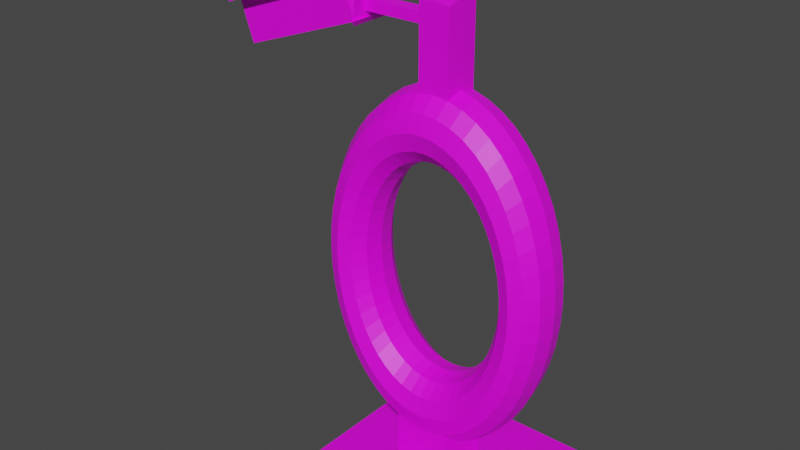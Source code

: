# Source: FactoryPortal.blend  (saved by Blender 3.5.10; exported with 4.5.12 LTS)
import bpy
from mathutils import Matrix  # noqa: F401  (used for matrix-valued properties, if any)

bpy.ops.wm.read_factory_settings(use_empty=True)
scene = bpy.context.scene
scene.name = 'Scene'

# ---- collections
col_collection = bpy.data.collections.new('Collection'); scene.collection.children.link(col_collection)

# ---- images (referenced by path relative to the original .blend; pixels are not part of the script)
import os
ASSET_DIR = os.environ.get("B2B_ASSET_DIR", "")  # directory of the original .blend (textures are referenced by path, not embedded)
HERE = os.path.dirname(os.path.abspath(__file__))  # packed textures are extracted next to this script under _unpacked/

def load_image(name, relpath, width, height, colorspace="sRGB"):
    """Load a texture the original file referenced (path relative to the .blend, or extracted next to this script)."""
    p = next((c for c in (os.path.join(HERE, relpath), os.path.join(ASSET_DIR, relpath)) if relpath and os.path.exists(c)), "")
    if p:
        img = bpy.data.images.load(p, check_existing=True)
        img.name = name
    else:  # same state as the original file: an image datablock whose file is absent (Cycles renders it pink)
        img = bpy.data.images.new(name, width, height)
        img.source = "FILE"
        img.filepath = "//" + (relpath or name)
    img.colorspace_settings.name = colorspace
    return img
img_dungeons_2_texture_01_a_png = load_image('Dungeons_2_Texture_01_A.png', 'Dungeons_2_Texture_01_A.png', 1024, 1024, 'sRGB')

# ---- materials (node trees are filled in below, after node groups)
mat_material_001 = bpy.data.materials.new('Material.001')
mat_material_001.alpha_threshold = 0.0
mat_material_001.use_transparent_shadow = False
mat_material_001.roughness = 0.5
mat_material_001.line_color = (0.0, 0.0, 0.0, 1.0)

# ---- material node trees
mat_material_001.use_nodes = True; mat_material_001.node_tree.nodes.clear()
_N = mat_material_001.node_tree.nodes; _L = mat_material_001.node_tree.links
n0 = _N.new('ShaderNodeOutputMaterial'); n0.name = 'Material Output'; n0.location = (300, 300)
n1 = _N.new('ShaderNodeBsdfPrincipled'); n1.name = 'Principled BSDF'; n1.location = (10, 300)
n1.distribution = 'GGX'
n1.subsurface_method = 'RANDOM_WALK_SKIN'
n1.inputs[3].default_value = 1.45
n1.inputs[27].default_value = (0.0, 0.0, 0.0, 1.0)
n1.inputs[28].default_value = 1.0
n2 = _N.new('ShaderNodeTexImage'); n2.name = 'Image Texture'; n2.location = (-250, 195)
n2.image = img_dungeons_2_texture_01_a_png
_L.new(n1.outputs[0], n0.inputs[0])
_L.new(n2.outputs[0], n1.inputs[0])
n0.is_active_output = True

# ---- world
world_world = bpy.data.worlds.new('World'); scene.world = world_world
world_world.use_nodes = True; world_world.node_tree.nodes.clear()
_N = world_world.node_tree.nodes; _L = world_world.node_tree.links
n0 = _N.new('ShaderNodeOutputWorld'); n0.name = 'World Output'; n0.location = (300, 300)
n1 = _N.new('ShaderNodeBackground'); n1.name = 'Background'; n1.location = (10, 300)
n1.inputs[0].default_value = (0.05088, 0.05088, 0.05088, 1.0)
_L.new(n1.outputs[0], n0.inputs[0])
n0.is_active_output = True
world_world.color = (0.05088, 0.05088, 0.05088)
world_world.use_sun_shadow = False
world_world.sun_shadow_jitter_overblur = 0.0

# ---- meshes
me_cube = bpy.data.meshes.new('Cube')
me_cube.from_pydata([(1.0, 1.0, 1.0), (3.566, 3.566, -1.0), (1.0, -1.0, 1.0), (3.566, -3.566, -1.0), (-1.0, 1.0, 1.0), (-3.566, 3.566, -1.0), (-1.0, -1.0, 1.0), (-3.566, -3.566, -1.0), (1.0, -1.0, 21.1), (-1.0, -1.0, 21.1), (1.0, 1.0, 21.1), (-1.0, 1.0, 21.1), (4.293, 1.197e-06, 78.84), (4.178, -0.6316, 78.86), (3.864, -1.094, 78.86), (3.435, -1.263, 78.87), (3.005, -1.094, 78.86), (2.691, -0.6316, 78.86), (2.576, 1.197e-06, 78.84), (2.691, 0.6316, 78.83), (3.005, 1.094, 78.82), (3.435, 1.263, 78.82), (3.864, 1.094, 78.82), (4.178, 0.6316, 78.83), (4.256, 0.00161, 87.38), (4.142, -0.6301, 87.17), (3.831, -1.093, 86.55), (3.405, -1.262, 85.7), (2.98, -1.093, 84.84), (2.668, -0.6306, 84.21), (2.554, 0.0009668, 83.97), (2.668, 0.6327, 84.18), (2.98, 1.095, 84.8), (3.405, 1.265, 85.65), (3.831, 1.095, 86.51), (4.142, 0.6332, 87.14), (4.147, 0.003192, 95.77), (4.036, -0.6285, 95.33), (3.732, -1.091, 94.1), (3.318, -1.261, 92.41), (2.903, -1.092, 90.72), (2.599, -0.6296, 89.47), (2.488, 0.001916, 89.0), (2.599, 0.6336, 89.44), (2.903, 1.096, 90.67), (3.318, 1.266, 92.36), (3.732, 1.097, 94.06), (4.036, 0.6348, 95.31), (3.966, 0.004719, 103.9), (3.86, -0.6271, 103.2), (3.57, -1.09, 101.4), (3.173, -1.26, 98.9), (2.776, -1.091, 96.39), (2.486, -0.6287, 94.55), (2.38, 0.002832, 93.86), (2.486, 0.6346, 94.52), (2.776, 1.097, 96.35), (3.173, 1.267, 98.85), (3.57, 1.098, 101.4), (3.86, 0.6362, 103.2), (3.718, 0.006166, 111.6), (3.618, -0.6256, 110.7), (3.346, -1.088, 108.3), (2.974, -1.258, 105.0), (2.603, -1.09, 101.8), (2.33, -0.6278, 99.36), (2.231, 0.0037, 98.47), (2.33, 0.6355, 99.33), (2.603, 1.098, 101.7), (2.974, 1.268, 105.0), (3.346, 1.1, 108.3), (3.618, 0.6376, 110.7), (3.406, 0.007507, 118.7), (3.315, -0.6243, 117.6), (3.065, -1.087, 114.7), (2.725, -1.257, 110.7), (2.384, -1.089, 106.7), (2.135, -0.6269, 103.8), (2.044, 0.004504, 102.7), (2.135, 0.6363, 103.8), (2.384, 1.099, 106.7), (2.725, 1.269, 110.7), (3.065, 1.101, 114.7), (3.315, 0.6389, 117.6), (3.036, 0.008719, 125.1), (2.954, -0.6232, 123.9), (2.732, -1.086, 120.5), (2.429, -1.256, 115.9), (2.125, -1.088, 111.2), (1.903, -0.6262, 107.9), (1.821, 0.005232, 106.6), (1.903, 0.6371, 107.8), (2.125, 1.1, 111.2), (2.429, 1.27, 115.8), (2.732, 1.102, 120.5), (2.954, 0.6401, 123.8), (2.614, 0.009782, 130.7), (2.544, -0.6221, 129.4), (2.352, -1.085, 125.6), (2.091, -1.255, 120.4), (1.829, -1.087, 115.2), (1.638, -0.6255, 111.4), (1.568, 0.00587, 110.0), (1.638, 0.6378, 111.4), (1.829, 1.101, 115.2), (2.091, 1.271, 120.3), (2.352, 1.103, 125.5), (2.544, 0.6412, 129.3), (2.147, 0.01068, 135.5), (2.089, -0.6213, 134.0), (1.932, -1.084, 129.9), (1.717, -1.255, 124.2), (1.503, -1.087, 118.5), (1.345, -0.625, 114.4), (1.288, 0.006407, 112.8), (1.345, 0.6383, 114.3), (1.503, 1.102, 118.5), (1.717, 1.272, 124.1), (1.932, 1.104, 129.8), (2.089, 0.642, 134.0), (1.643, 0.01139, 139.3), (1.599, -0.6206, 137.7), (1.479, -1.084, 133.3), (1.314, -1.254, 127.2), (1.15, -1.086, 121.2), (1.03, -0.6245, 116.7), (0.9858, 0.006835, 115.1), (1.03, 0.6388, 116.7), (1.15, 1.102, 121.1), (1.314, 1.272, 127.2), (1.479, 1.104, 133.2), (1.599, 0.6427, 137.6), (1.111, 0.01191, 142.0), (1.081, -0.6201, 140.4), (1.0, -1.083, 135.7), (0.8889, -1.254, 129.4), (0.7778, -1.086, 123.1), (0.6965, -0.6242, 118.5), (0.6667, 0.007147, 116.8), (0.6965, 0.6391, 118.4), (0.7778, 1.102, 123.1), (0.8889, 1.273, 129.4), (1.0, 1.105, 135.7), (1.081, 0.6432, 140.3), (0.5604, 0.01222, 143.7), (0.5454, -0.6197, 142.0), (0.5043, -1.083, 137.2), (0.4483, -1.254, 130.8), (0.3923, -1.085, 124.3), (0.3512, -0.624, 119.5), (0.3362, 0.007335, 117.8), (0.3512, 0.6393, 119.5), (0.3923, 1.103, 124.2), (0.4483, 1.273, 130.7), (0.5043, 1.105, 137.2), (0.5454, 0.6435, 142.0), (3.69e-07, -0.6196, 142.5), (3.453e-07, -1.083, 137.7), (3.129e-07, -1.253, 131.2), (2.805e-07, -1.085, 124.7), (2.568e-07, -0.6239, 119.9), (2.481e-07, 0.007399, 118.1), (2.568e-07, 0.6394, 119.8), (2.805e-07, 1.103, 124.6), (3.129e-07, 1.273, 131.2), (3.453e-07, 1.105, 137.7), (3.69e-07, 0.6436, 142.5), (-0.5604, 0.01222, 143.7), (-0.5454, -0.6197, 142.0), (-0.5043, -1.083, 137.2), (-0.4483, -1.254, 130.8), (-0.3923, -1.085, 124.3), (-0.3512, -0.624, 119.5), (-0.3362, 0.007335, 117.8), (-0.3512, 0.6393, 119.5), (-0.3923, 1.103, 124.2), (-0.4483, 1.273, 130.7), (-0.5043, 1.105, 137.2), (-0.5454, 0.6435, 142.0), (-1.111, 0.01191, 142.0), (-1.081, -0.6201, 140.4), (-1.0, -1.083, 135.7), (-0.8889, -1.254, 129.4), (-0.7778, -1.086, 123.1), (-0.6965, -0.6242, 118.5), (-0.6667, 0.007147, 116.8), (-0.6965, 0.6391, 118.4), (-0.7778, 1.102, 123.1), (-0.8889, 1.273, 129.4), (-1.0, 1.105, 135.7), (-1.081, 0.6432, 140.3), (-1.643, 0.01139, 139.3), (-1.599, -0.6206, 137.7), (-1.479, -1.084, 133.3), (-1.314, -1.254, 127.2), (-1.15, -1.086, 121.2), (-1.03, -0.6245, 116.7), (-0.9858, 0.006835, 115.1), (-1.03, 0.6388, 116.7), (-1.15, 1.102, 121.1), (-1.314, 1.272, 127.2), (-1.479, 1.104, 133.2), (-1.599, 0.6427, 137.6), (-2.147, 0.01068, 135.5), (-2.089, -0.6213, 134.0), (-1.932, -1.084, 129.9), (-1.717, -1.255, 124.2), (-1.503, -1.087, 118.5), (-1.345, -0.625, 114.4), (-1.288, 0.006407, 112.8), (-1.345, 0.6383, 114.3), (-1.503, 1.102, 118.5), (-1.717, 1.272, 124.1), (-1.932, 1.104, 129.8), (-2.089, 0.642, 134.0), (-2.614, 0.009782, 130.7), (-2.544, -0.6221, 129.4), (-2.352, -1.085, 125.6), (-2.091, -1.255, 120.4), (-1.829, -1.087, 115.2), (-1.638, -0.6255, 111.4), (-1.568, 0.00587, 110.0), (-1.638, 0.6378, 111.4), (-1.829, 1.101, 115.2), (-2.091, 1.271, 120.3), (-2.352, 1.103, 125.5), (-2.544, 0.6412, 129.3), (-3.036, 0.008719, 125.1), (-2.954, -0.6232, 123.9), (-2.732, -1.086, 120.5), (-2.429, -1.256, 115.9), (-2.125, -1.088, 111.2), (-1.903, -0.6262, 107.9), (-1.821, 0.005232, 106.6), (-1.903, 0.6371, 107.8), (-2.125, 1.1, 111.2), (-2.429, 1.27, 115.8), (-2.732, 1.102, 120.5), (-2.954, 0.6401, 123.8), (-3.406, 0.007507, 118.7), (-3.315, -0.6243, 117.6), (-3.065, -1.087, 114.7), (-2.725, -1.257, 110.7), (-2.384, -1.089, 106.7), (-2.135, -0.6269, 103.8), (-2.044, 0.004504, 102.7), (-2.135, 0.6363, 103.8), (-2.384, 1.099, 106.7), (-2.725, 1.269, 110.7), (-3.065, 1.101, 114.7), (-3.315, 0.6389, 117.6), (-3.718, 0.006166, 111.6), (-3.618, -0.6256, 110.7), (-3.346, -1.088, 108.3), (-2.974, -1.258, 105.0), (-2.603, -1.09, 101.8), (-2.33, -0.6278, 99.36), (-2.231, 0.0037, 98.47), (-2.33, 0.6355, 99.33), (-2.603, 1.098, 101.7), (-2.974, 1.268, 105.0), (-3.346, 1.1, 108.3), (-3.618, 0.6376, 110.7), (-3.966, 0.004719, 103.9), (-3.86, -0.6271, 103.2), (-3.57, -1.09, 101.4), (-3.173, -1.26, 98.9), (-2.776, -1.091, 96.39), (-2.486, -0.6287, 94.55), (-2.38, 0.002832, 93.86), (-2.486, 0.6346, 94.52), (-2.776, 1.097, 96.35), (-3.173, 1.267, 98.85), (-3.57, 1.098, 101.4), (-3.86, 0.6362, 103.2), (-4.147, 0.003192, 95.77), (-4.036, -0.6285, 95.33), (-3.732, -1.091, 94.1), (-3.318, -1.261, 92.41), (-2.903, -1.092, 90.72), (-2.599, -0.6296, 89.47), (-2.488, 0.001916, 89.0), (-2.599, 0.6336, 89.44), (-2.903, 1.096, 90.67), (-3.318, 1.266, 92.36), (-3.732, 1.097, 94.06), (-4.036, 0.6348, 95.31), (-4.256, 0.00161, 87.38), (-4.142, -0.6301, 87.17), (-3.831, -1.093, 86.55), (-3.405, -1.262, 85.7), (-2.98, -1.093, 84.84), (-2.668, -0.6306, 84.21), (-2.554, 0.0009668, 83.97), (-2.668, 0.6327, 84.18), (-2.98, 1.095, 84.8), (-3.405, 1.265, 85.65), (-3.831, 1.095, 86.51), (-4.142, 0.6332, 87.14), (-4.293, 1.198e-06, 78.84), (-4.178, -0.6316, 78.86), (-3.864, -1.094, 78.86), (-3.435, -1.263, 78.87), (-3.005, -1.094, 78.86), (-2.691, -0.6316, 78.86), (-2.576, 1.197e-06, 78.84), (-2.691, 0.6316, 78.83), (-3.005, 1.094, 78.82), (-3.435, 1.263, 78.82), (-3.864, 1.094, 78.82), (-4.178, 0.6316, 78.83), (-4.256, -0.001608, 70.3), (-4.142, -0.6332, 70.55), (-3.831, -1.095, 71.18), (-3.405, -1.265, 72.04), (-2.98, -1.095, 72.89), (-2.668, -0.6327, 73.5), (-2.554, -0.0009644, 73.72), (-2.668, 0.6306, 73.48), (-2.98, 1.093, 72.84), (-3.405, 1.262, 71.99), (-3.831, 1.093, 71.14), (-4.142, 0.6301, 70.52), (-4.147, -0.00319, 61.91), (-4.036, -0.6347, 62.38), (-3.732, -1.097, 63.63), (-3.318, -1.266, 65.32), (-2.903, -1.096, 67.01), (-2.599, -0.6336, 68.24), (-2.488, -0.001913, 68.68), (-2.599, 0.6296, 68.22), (-2.903, 1.092, 66.97), (-3.318, 1.261, 65.27), (-3.732, 1.091, 63.58), (-4.036, 0.6285, 62.35), (-3.966, -0.004717, 53.81), (-3.86, -0.6362, 54.49), (-3.57, -1.098, 56.33), (-3.173, -1.267, 58.84), (-2.776, -1.097, 61.34), (-2.486, -0.6346, 63.16), (-2.38, -0.00283, 63.82), (-2.486, 0.6287, 63.14), (-2.776, 1.091, 61.3), (-3.173, 1.26, 58.79), (-3.57, 1.09, 56.29), (-3.86, 0.6271, 54.47), (-3.718, -0.006163, 46.13), (-3.618, -0.6376, 47.02), (-3.346, -1.1, 49.43), (-2.974, -1.268, 52.7), (-2.603, -1.098, 55.97), (-2.33, -0.6355, 58.35), (-2.231, -0.003698, 59.22), (-2.33, 0.6278, 58.33), (-2.603, 1.09, 55.92), (-2.974, 1.258, 52.65), (-3.346, 1.088, 49.38), (-3.618, 0.6256, 47.0), (-3.406, -0.007504, 39.02), (-3.315, -0.6389, 40.1), (-3.065, -1.101, 43.02), (-2.725, -1.269, 47.01), (-2.384, -1.099, 50.99), (-2.135, -0.6363, 53.89), (-2.044, -0.004502, 54.95), (-2.135, 0.6269, 53.87), (-2.384, 1.089, 50.94), (-2.725, 1.257, 46.96), (-3.065, 1.087, 42.98), (-3.315, 0.6243, 40.07), (-3.036, -0.008717, 32.58), (-2.954, -0.6401, 33.84), (-2.732, -1.102, 37.23), (-2.429, -1.27, 41.86), (-2.125, -1.1, 46.48), (-1.903, -0.6371, 49.86), (-1.821, -0.005229, 51.09), (-1.903, 0.6262, 49.84), (-2.125, 1.088, 46.44), (-2.429, 1.256, 41.81), (-2.732, 1.086, 37.19), (-2.954, 0.6232, 33.81), (-2.614, -0.00978, 26.94), (-2.544, -0.6412, 28.35), (-2.352, -1.103, 32.15), (-2.091, -1.271, 37.35), (-1.829, -1.101, 42.53), (-1.638, -0.6378, 46.32), (-1.568, -0.005867, 47.7), (-1.638, 0.6255, 46.3), (-1.829, 1.087, 42.49), (-2.091, 1.255, 37.3), (-2.352, 1.085, 32.11), (-2.544, 0.6221, 28.32), (-2.147, -0.01068, 22.19), (-2.089, -0.642, 23.72), (-1.932, -1.104, 27.88), (-1.717, -1.272, 33.54), (-1.503, -1.102, 39.21), (-1.345, -0.6383, 43.34), (-1.288, -0.006405, 44.85), (-1.345, 0.625, 43.32), (-1.503, 1.087, 39.16), (-1.717, 1.255, 33.49), (-1.932, 1.084, 27.83), (-2.089, 0.6213, 23.69), (-1.643, -0.01139, 18.4), (-1.599, -0.6427, 20.04), (-1.479, -1.104, 24.47), (-1.314, -1.272, 30.52), (-1.15, -1.102, 36.56), (-1.03, -0.6388, 40.97), (-0.9858, -0.006833, 42.58), (-1.03, 0.6245, 40.95), (-1.15, 1.086, 36.51), (-1.314, 1.254, 30.47), (-1.479, 1.084, 24.43), (-1.599, 0.6206, 20.01), (-1.111, -0.01191, 15.65), (-1.081, -0.6432, 17.36), (-1.0, -1.105, 21.99), (-0.8889, -1.273, 28.32), (-0.7778, -1.102, 34.63), (-0.6965, -0.6391, 39.25), (-0.6667, -0.007144, 40.93), (-0.6965, 0.6242, 39.22), (-0.7778, 1.086, 34.59), (-0.8889, 1.254, 28.27), (-1.0, 1.083, 21.95), (-1.081, 0.6201, 17.33), (-0.5604, -0.01222, 13.98), (-0.5454, -0.6435, 15.73), (-0.5043, -1.105, 20.49), (-0.4483, -1.273, 26.98), (-0.3923, -1.103, 33.46), (-0.3512, -0.6393, 38.2), (-0.3362, -0.007333, 39.93), (-0.3512, 0.624, 38.18), (-0.3923, 1.085, 33.42), (-0.4483, 1.254, 26.93), (-0.5043, 1.083, 20.45), (-0.5454, 0.6197, 15.71), (3.777e-07, -0.01233, 13.42), (3.69e-07, -0.6436, 15.19), (3.453e-07, -1.105, 19.99), (3.129e-07, -1.273, 26.53), (2.805e-07, -1.103, 33.07), (2.568e-07, -0.6394, 37.85), (2.481e-07, -0.007396, 39.59), (2.568e-07, 0.6239, 37.83), (2.805e-07, 1.085, 33.03), (3.129e-07, 1.253, 26.48), (3.453e-07, 1.083, 19.94), (3.69e-07, 0.6196, 15.16), (0.5604, -0.01222, 13.98), (0.5454, -0.6435, 15.73), (0.5043, -1.105, 20.49), (0.4483, -1.273, 26.98), (0.3923, -1.103, 33.46), (0.3512, -0.6393, 38.2), (0.3362, -0.007333, 39.93), (0.3512, 0.624, 38.18), (0.3923, 1.085, 33.42), (0.4483, 1.254, 26.93), (0.5043, 1.083, 20.45), (0.5454, 0.6197, 15.71), (1.111, -0.01191, 15.65), (1.081, -0.6432, 17.36), (1.0, -1.105, 21.99), (0.8889, -1.273, 28.32), (0.7778, -1.102, 34.63), (0.6965, -0.6391, 39.25), (0.6667, -0.007144, 40.93), (0.6965, 0.6242, 39.22), (0.7778, 1.086, 34.59), (0.8889, 1.254, 28.27), (1.0, 1.083, 21.95), (1.081, 0.6201, 17.33), (1.643, -0.01139, 18.4), (1.599, -0.6427, 20.04), (1.479, -1.104, 24.47), (1.314, -1.272, 30.52), (1.15, -1.102, 36.56), (1.03, -0.6388, 40.97), (0.9858, -0.006833, 42.58), (1.03, 0.6245, 40.95), (1.15, 1.086, 36.51), (1.314, 1.254, 30.47), (1.479, 1.084, 24.43), (1.599, 0.6206, 20.01), (2.147, -0.01068, 22.19), (2.089, -0.642, 23.72), (1.932, -1.104, 27.88), (1.717, -1.272, 33.54), (1.503, -1.102, 39.21), (1.345, -0.6383, 43.34), (1.288, -0.006405, 44.85), (1.345, 0.625, 43.32), (1.503, 1.087, 39.16), (1.717, 1.255, 33.49), (1.932, 1.084, 27.83), (2.089, 0.6213, 23.69), (2.614, -0.00978, 26.94), (2.544, -0.6412, 28.35), (2.352, -1.103, 32.15), (2.091, -1.271, 37.35), (1.829, -1.101, 42.53), (1.638, -0.6378, 46.32), (1.568, -0.005867, 47.7), (1.638, 0.6255, 46.3), (1.829, 1.087, 42.49), (2.091, 1.255, 37.3), (2.352, 1.085, 32.11), (2.544, 0.6221, 28.32), (3.036, -0.008717, 32.58), (2.954, -0.6401, 33.84), (2.732, -1.102, 37.23), (2.429, -1.27, 41.86), (2.125, -1.1, 46.48), (1.903, -0.6371, 49.86), (1.821, -0.005229, 51.09), (1.903, 0.6262, 49.84), (2.125, 1.088, 46.44), (2.429, 1.256, 41.81), (2.732, 1.086, 37.19), (2.954, 0.6232, 33.81), (3.406, -0.007504, 39.02), (3.315, -0.6389, 40.1), (3.065, -1.101, 43.02), (2.725, -1.269, 47.01), (2.384, -1.099, 50.99), (2.135, -0.6363, 53.89), (2.044, -0.004502, 54.95), (2.135, 0.6269, 53.87), (2.384, 1.089, 50.94), (2.725, 1.257, 46.96), (3.065, 1.087, 42.98), (3.315, 0.6243, 40.07), (3.718, -0.006163, 46.13), (3.618, -0.6376, 47.02), (3.346, -1.1, 49.43), (2.974, -1.268, 52.7), (2.603, -1.098, 55.97), (2.33, -0.6355, 58.35), (2.231, -0.003698, 59.22), (2.33, 0.6278, 58.33), (2.603, 1.09, 55.92), (2.974, 1.258, 52.65), (3.346, 1.088, 49.38), (3.618, 0.6256, 47.0), (3.966, -0.004717, 53.81), (3.86, -0.6362, 54.49), (3.57, -1.098, 56.33), (3.173, -1.267, 58.84), (2.776, -1.097, 61.34), (2.486, -0.6346, 63.16), (2.38, -0.00283, 63.82), (2.486, 0.6287, 63.14), (2.776, 1.091, 61.3), (3.173, 1.26, 58.79), (3.57, 1.09, 56.29), (3.86, 0.6271, 54.47), (4.147, -0.00319, 61.91), (4.036, -0.6347, 62.38), (3.732, -1.097, 63.63), (3.318, -1.266, 65.32), (2.903, -1.096, 67.01), (2.599, -0.6336, 68.24), (2.488, -0.001913, 68.68), (2.599, 0.6296, 68.22), (2.903, 1.092, 66.97), (3.318, 1.261, 65.27), (3.732, 1.091, 63.58), (4.036, 0.6285, 62.35), (4.256, -0.001608, 70.3), (4.142, -0.6332, 70.55), (3.831, -1.095, 71.18), (3.405, -1.265, 72.04), (2.98, -1.095, 72.89), (2.668, -0.6327, 73.5), (2.554, -0.0009644, 73.72), (2.668, 0.6306, 73.48), (2.98, 1.093, 72.84), (3.405, 1.262, 71.99), (3.831, 1.093, 71.14), (4.142, 0.6301, 70.52), (-1.314e-06, 0.0135, 173.3), (-1.323e-06, -0.6185, 171.6), (-1.323e-06, 0.6448, 171.6), (-0.5604, 0.01339, 172.8), (-0.5454, -0.6186, 171.1), (0.5604, 0.01339, 172.8), (0.5454, -0.6186, 171.1), (0.5454, 0.6447, 171.0), (-0.5454, 0.6447, 171.0)], [], [(6, 2, 8, 9), (3, 2, 6, 7), (7, 6, 4, 5), (5, 1, 3, 7), (1, 0, 2, 3), (5, 4, 0, 1), (10, 11, 9, 8), (4, 6, 9, 11), (2, 0, 10, 8), (0, 4, 11, 10), (12, 24, 25, 13), (13, 25, 26, 14), (14, 26, 27, 15), (15, 27, 28, 16), (16, 28, 29, 17), (17, 29, 30, 18), (18, 30, 31, 19), (19, 31, 32, 20), (20, 32, 33, 21), (21, 33, 34, 22), (22, 34, 35, 23), (23, 35, 24, 12), (24, 36, 37, 25), (25, 37, 38, 26), (26, 38, 39, 27), (27, 39, 40, 28), (28, 40, 41, 29), (29, 41, 42, 30), (30, 42, 43, 31), (31, 43, 44, 32), (32, 44, 45, 33), (33, 45, 46, 34), (34, 46, 47, 35), (35, 47, 36, 24), (36, 48, 49, 37), (37, 49, 50, 38), (38, 50, 51, 39), (39, 51, 52, 40), (40, 52, 53, 41), (41, 53, 54, 42), (42, 54, 55, 43), (43, 55, 56, 44), (44, 56, 57, 45), (45, 57, 58, 46), (46, 58, 59, 47), (47, 59, 48, 36), (48, 60, 61, 49), (49, 61, 62, 50), (50, 62, 63, 51), (51, 63, 64, 52), (52, 64, 65, 53), (53, 65, 66, 54), (54, 66, 67, 55), (55, 67, 68, 56), (56, 68, 69, 57), (57, 69, 70, 58), (58, 70, 71, 59), (59, 71, 60, 48), (60, 72, 73, 61), (61, 73, 74, 62), (62, 74, 75, 63), (63, 75, 76, 64), (64, 76, 77, 65), (65, 77, 78, 66), (66, 78, 79, 67), (67, 79, 80, 68), (68, 80, 81, 69), (69, 81, 82, 70), (70, 82, 83, 71), (71, 83, 72, 60), (72, 84, 85, 73), (73, 85, 86, 74), (74, 86, 87, 75), (75, 87, 88, 76), (76, 88, 89, 77), (77, 89, 90, 78), (78, 90, 91, 79), (79, 91, 92, 80), (80, 92, 93, 81), (81, 93, 94, 82), (82, 94, 95, 83), (83, 95, 84, 72), (84, 96, 97, 85), (85, 97, 98, 86), (86, 98, 99, 87), (87, 99, 100, 88), (88, 100, 101, 89), (89, 101, 102, 90), (90, 102, 103, 91), (91, 103, 104, 92), (92, 104, 105, 93), (93, 105, 106, 94), (94, 106, 107, 95), (95, 107, 96, 84), (96, 108, 109, 97), (97, 109, 110, 98), (98, 110, 111, 99), (99, 111, 112, 100), (100, 112, 113, 101), (101, 113, 114, 102), (102, 114, 115, 103), (103, 115, 116, 104), (104, 116, 117, 105), (105, 117, 118, 106), (106, 118, 119, 107), (107, 119, 108, 96), (108, 120, 121, 109), (109, 121, 122, 110), (110, 122, 123, 111), (111, 123, 124, 112), (112, 124, 125, 113), (113, 125, 126, 114), (114, 126, 127, 115), (115, 127, 128, 116), (116, 128, 129, 117), (117, 129, 130, 118), (118, 130, 131, 119), (119, 131, 120, 108), (120, 132, 133, 121), (121, 133, 134, 122), (122, 134, 135, 123), (123, 135, 136, 124), (124, 136, 137, 125), (125, 137, 138, 126), (126, 138, 139, 127), (127, 139, 140, 128), (128, 140, 141, 129), (129, 141, 142, 130), (130, 142, 143, 131), (131, 143, 132, 120), (132, 144, 145, 133), (133, 145, 146, 134), (134, 146, 147, 135), (135, 147, 148, 136), (136, 148, 149, 137), (137, 149, 150, 138), (138, 150, 151, 139), (139, 151, 152, 140), (140, 152, 153, 141), (141, 153, 154, 142), (142, 154, 155, 143), (143, 155, 144, 132), (168, 156, 588, 591), (145, 156, 157, 146), (146, 157, 158, 147), (147, 158, 159, 148), (148, 159, 160, 149), (149, 160, 161, 150), (150, 161, 162, 151), (151, 162, 163, 152), (152, 163, 164, 153), (153, 164, 165, 154), (154, 165, 166, 155), (167, 168, 591, 590), (178, 167, 590, 595), (156, 168, 169, 157), (157, 169, 170, 158), (158, 170, 171, 159), (159, 171, 172, 160), (160, 172, 173, 161), (161, 173, 174, 162), (162, 174, 175, 163), (163, 175, 176, 164), (164, 176, 177, 165), (165, 177, 178, 166), (156, 145, 593, 588), (167, 179, 180, 168), (168, 180, 181, 169), (169, 181, 182, 170), (170, 182, 183, 171), (171, 183, 184, 172), (172, 184, 185, 173), (173, 185, 186, 174), (174, 186, 187, 175), (175, 187, 188, 176), (176, 188, 189, 177), (177, 189, 190, 178), (178, 190, 179, 167), (179, 191, 192, 180), (180, 192, 193, 181), (181, 193, 194, 182), (182, 194, 195, 183), (183, 195, 196, 184), (184, 196, 197, 185), (185, 197, 198, 186), (186, 198, 199, 187), (187, 199, 200, 188), (188, 200, 201, 189), (189, 201, 202, 190), (190, 202, 191, 179), (191, 203, 204, 192), (192, 204, 205, 193), (193, 205, 206, 194), (194, 206, 207, 195), (195, 207, 208, 196), (196, 208, 209, 197), (197, 209, 210, 198), (198, 210, 211, 199), (199, 211, 212, 200), (200, 212, 213, 201), (201, 213, 214, 202), (202, 214, 203, 191), (203, 215, 216, 204), (204, 216, 217, 205), (205, 217, 218, 206), (206, 218, 219, 207), (207, 219, 220, 208), (208, 220, 221, 209), (209, 221, 222, 210), (210, 222, 223, 211), (211, 223, 224, 212), (212, 224, 225, 213), (213, 225, 226, 214), (214, 226, 215, 203), (215, 227, 228, 216), (216, 228, 229, 217), (217, 229, 230, 218), (218, 230, 231, 219), (219, 231, 232, 220), (220, 232, 233, 221), (221, 233, 234, 222), (222, 234, 235, 223), (223, 235, 236, 224), (224, 236, 237, 225), (225, 237, 238, 226), (226, 238, 227, 215), (227, 239, 240, 228), (228, 240, 241, 229), (229, 241, 242, 230), (230, 242, 243, 231), (231, 243, 244, 232), (232, 244, 245, 233), (233, 245, 246, 234), (234, 246, 247, 235), (235, 247, 248, 236), (236, 248, 249, 237), (237, 249, 250, 238), (238, 250, 239, 227), (239, 251, 252, 240), (240, 252, 253, 241), (241, 253, 254, 242), (242, 254, 255, 243), (243, 255, 256, 244), (244, 256, 257, 245), (245, 257, 258, 246), (246, 258, 259, 247), (247, 259, 260, 248), (248, 260, 261, 249), (249, 261, 262, 250), (250, 262, 251, 239), (251, 263, 264, 252), (252, 264, 265, 253), (253, 265, 266, 254), (254, 266, 267, 255), (255, 267, 268, 256), (256, 268, 269, 257), (257, 269, 270, 258), (258, 270, 271, 259), (259, 271, 272, 260), (260, 272, 273, 261), (261, 273, 274, 262), (262, 274, 263, 251), (263, 275, 276, 264), (264, 276, 277, 265), (265, 277, 278, 266), (266, 278, 279, 267), (267, 279, 280, 268), (268, 280, 281, 269), (269, 281, 282, 270), (270, 282, 283, 271), (271, 283, 284, 272), (272, 284, 285, 273), (273, 285, 286, 274), (274, 286, 275, 263), (275, 287, 288, 276), (276, 288, 289, 277), (277, 289, 290, 278), (278, 290, 291, 279), (279, 291, 292, 280), (280, 292, 293, 281), (281, 293, 294, 282), (282, 294, 295, 283), (283, 295, 296, 284), (284, 296, 297, 285), (285, 297, 298, 286), (286, 298, 287, 275), (287, 299, 300, 288), (288, 300, 301, 289), (289, 301, 302, 290), (290, 302, 303, 291), (291, 303, 304, 292), (292, 304, 305, 293), (293, 305, 306, 294), (294, 306, 307, 295), (295, 307, 308, 296), (296, 308, 309, 297), (297, 309, 310, 298), (298, 310, 299, 287), (299, 311, 312, 300), (300, 312, 313, 301), (301, 313, 314, 302), (302, 314, 315, 303), (303, 315, 316, 304), (304, 316, 317, 305), (305, 317, 318, 306), (306, 318, 319, 307), (307, 319, 320, 308), (308, 320, 321, 309), (309, 321, 322, 310), (310, 322, 311, 299), (311, 323, 324, 312), (312, 324, 325, 313), (313, 325, 326, 314), (314, 326, 327, 315), (315, 327, 328, 316), (316, 328, 329, 317), (317, 329, 330, 318), (318, 330, 331, 319), (319, 331, 332, 320), (320, 332, 333, 321), (321, 333, 334, 322), (322, 334, 323, 311), (323, 335, 336, 324), (324, 336, 337, 325), (325, 337, 338, 326), (326, 338, 339, 327), (327, 339, 340, 328), (328, 340, 341, 329), (329, 341, 342, 330), (330, 342, 343, 331), (331, 343, 344, 332), (332, 344, 345, 333), (333, 345, 346, 334), (334, 346, 335, 323), (335, 347, 348, 336), (336, 348, 349, 337), (337, 349, 350, 338), (338, 350, 351, 339), (339, 351, 352, 340), (340, 352, 353, 341), (341, 353, 354, 342), (342, 354, 355, 343), (343, 355, 356, 344), (344, 356, 357, 345), (345, 357, 358, 346), (346, 358, 347, 335), (347, 359, 360, 348), (348, 360, 361, 349), (349, 361, 362, 350), (350, 362, 363, 351), (351, 363, 364, 352), (352, 364, 365, 353), (353, 365, 366, 354), (354, 366, 367, 355), (355, 367, 368, 356), (356, 368, 369, 357), (357, 369, 370, 358), (358, 370, 359, 347), (359, 371, 372, 360), (360, 372, 373, 361), (361, 373, 374, 362), (362, 374, 375, 363), (363, 375, 376, 364), (364, 376, 377, 365), (365, 377, 378, 366), (366, 378, 379, 367), (367, 379, 380, 368), (368, 380, 381, 369), (369, 381, 382, 370), (370, 382, 371, 359), (371, 383, 384, 372), (372, 384, 385, 373), (373, 385, 386, 374), (374, 386, 387, 375), (375, 387, 388, 376), (376, 388, 389, 377), (377, 389, 390, 378), (378, 390, 391, 379), (379, 391, 392, 380), (380, 392, 393, 381), (381, 393, 394, 382), (382, 394, 383, 371), (383, 395, 396, 384), (384, 396, 397, 385), (385, 397, 398, 386), (386, 398, 399, 387), (387, 399, 400, 388), (388, 400, 401, 389), (389, 401, 402, 390), (390, 402, 403, 391), (391, 403, 404, 392), (392, 404, 405, 393), (393, 405, 406, 394), (394, 406, 395, 383), (395, 407, 408, 396), (396, 408, 409, 397), (397, 409, 410, 398), (398, 410, 411, 399), (399, 411, 412, 400), (400, 412, 413, 401), (401, 413, 414, 402), (402, 414, 415, 403), (403, 415, 416, 404), (404, 416, 417, 405), (405, 417, 418, 406), (406, 418, 407, 395), (407, 419, 420, 408), (408, 420, 421, 409), (409, 421, 422, 410), (410, 422, 423, 411), (411, 423, 424, 412), (412, 424, 425, 413), (413, 425, 426, 414), (414, 426, 427, 415), (415, 427, 428, 416), (416, 428, 429, 417), (417, 429, 430, 418), (418, 430, 419, 407), (419, 431, 432, 420), (420, 432, 433, 421), (421, 433, 434, 422), (422, 434, 435, 423), (423, 435, 436, 424), (424, 436, 437, 425), (425, 437, 438, 426), (426, 438, 439, 427), (427, 439, 440, 428), (428, 440, 441, 429), (429, 441, 442, 430), (430, 442, 431, 419), (431, 443, 444, 432), (432, 444, 445, 433), (433, 445, 446, 434), (434, 446, 447, 435), (435, 447, 448, 436), (436, 448, 449, 437), (437, 449, 450, 438), (438, 450, 451, 439), (439, 451, 452, 440), (440, 452, 453, 441), (441, 453, 454, 442), (442, 454, 443, 431), (443, 455, 456, 444), (444, 456, 457, 445), (445, 457, 458, 446), (446, 458, 459, 447), (447, 459, 460, 448), (448, 460, 461, 449), (449, 461, 462, 450), (450, 462, 463, 451), (451, 463, 464, 452), (452, 464, 465, 453), (453, 465, 466, 454), (454, 466, 455, 443), (455, 467, 468, 456), (456, 468, 469, 457), (457, 469, 470, 458), (458, 470, 471, 459), (459, 471, 472, 460), (460, 472, 473, 461), (461, 473, 474, 462), (462, 474, 475, 463), (463, 475, 476, 464), (464, 476, 477, 465), (465, 477, 478, 466), (466, 478, 467, 455), (467, 479, 480, 468), (468, 480, 481, 469), (469, 481, 482, 470), (470, 482, 483, 471), (471, 483, 484, 472), (472, 484, 485, 473), (473, 485, 486, 474), (474, 486, 487, 475), (475, 487, 488, 476), (476, 488, 489, 477), (477, 489, 490, 478), (478, 490, 479, 467), (479, 491, 492, 480), (480, 492, 493, 481), (481, 493, 494, 482), (482, 494, 495, 483), (483, 495, 496, 484), (484, 496, 497, 485), (485, 497, 498, 486), (486, 498, 499, 487), (487, 499, 500, 488), (488, 500, 501, 489), (489, 501, 502, 490), (490, 502, 491, 479), (491, 503, 504, 492), (492, 504, 505, 493), (493, 505, 506, 494), (494, 506, 507, 495), (495, 507, 508, 496), (496, 508, 509, 497), (497, 509, 510, 498), (498, 510, 511, 499), (499, 511, 512, 500), (500, 512, 513, 501), (501, 513, 514, 502), (502, 514, 503, 491), (503, 515, 516, 504), (504, 516, 517, 505), (505, 517, 518, 506), (506, 518, 519, 507), (507, 519, 520, 508), (508, 520, 521, 509), (509, 521, 522, 510), (510, 522, 523, 511), (511, 523, 524, 512), (512, 524, 525, 513), (513, 525, 526, 514), (514, 526, 515, 503), (515, 527, 528, 516), (516, 528, 529, 517), (517, 529, 530, 518), (518, 530, 531, 519), (519, 531, 532, 520), (520, 532, 533, 521), (521, 533, 534, 522), (522, 534, 535, 523), (523, 535, 536, 524), (524, 536, 537, 525), (525, 537, 538, 526), (526, 538, 527, 515), (527, 539, 540, 528), (528, 540, 541, 529), (529, 541, 542, 530), (530, 542, 543, 531), (531, 543, 544, 532), (532, 544, 545, 533), (533, 545, 546, 534), (534, 546, 547, 535), (535, 547, 548, 536), (536, 548, 549, 537), (537, 549, 550, 538), (538, 550, 539, 527), (539, 551, 552, 540), (540, 552, 553, 541), (541, 553, 554, 542), (542, 554, 555, 543), (543, 555, 556, 544), (544, 556, 557, 545), (545, 557, 558, 546), (546, 558, 559, 547), (547, 559, 560, 548), (548, 560, 561, 549), (549, 561, 562, 550), (550, 562, 551, 539), (551, 563, 564, 552), (552, 564, 565, 553), (553, 565, 566, 554), (554, 566, 567, 555), (555, 567, 568, 556), (556, 568, 569, 557), (557, 569, 570, 558), (558, 570, 571, 559), (559, 571, 572, 560), (560, 572, 573, 561), (561, 573, 574, 562), (562, 574, 563, 551), (563, 575, 576, 564), (564, 576, 577, 565), (565, 577, 578, 566), (566, 578, 579, 567), (567, 579, 580, 568), (568, 580, 581, 569), (569, 581, 582, 570), (570, 582, 583, 571), (571, 583, 584, 572), (572, 584, 585, 573), (573, 585, 586, 574), (574, 586, 575, 563), (575, 12, 13, 576), (576, 13, 14, 577), (577, 14, 15, 578), (578, 15, 16, 579), (579, 16, 17, 580), (580, 17, 18, 581), (581, 18, 19, 582), (582, 19, 20, 583), (583, 20, 21, 584), (584, 21, 22, 585), (585, 22, 23, 586), (586, 23, 12, 575), (592, 587, 588, 593), (594, 589, 587, 592), (587, 590, 591, 588), (589, 595, 590, 587), (144, 155, 594, 592), (155, 166, 589, 594), (145, 144, 592, 593), (166, 178, 595, 589)])
_uv = me_cube.uv_layers.new(name='UVMap')
_uv.uv.foreach_set('vector', [0.3272, 0.1165, 0.3272, 0.1151, 0.3272, 0.1151, 0.3272, 0.1165, 0.3258, 0.1151, 0.3272, 0.1151, 0.3272, 0.1165, 0.3258, 0.1165, 0.3258, 0.1109, 0.3272, 0.1109, 0.3272, 0.1123, 0.3258, 0.1123, 0.3244, 0.1137, 0.3258, 0.1137, 0.3258, 0.1151, 0.3244, 0.1151, 0.3258, 0.1137, 0.3272, 0.1137, 0.3272, 0.1151, 0.3258, 0.1151, 0.3258, 0.1123, 0.3272, 0.1123, 0.3272, 0.1137, 0.3258, 0.1137, 0.3815, 0.14, 0.3829, 0.14, 0.3829, 0.1414, 0.3815, 0.1414, 0.3272, 0.1123, 0.3272, 0.1109, 0.3272, 0.1109, 0.3272, 0.1123, 0.3272, 0.1151, 0.3272, 0.1137, 0.3272, 0.1137, 0.3272, 0.1151, 0.3272, 0.1137, 0.3272, 0.1123, 0.3272, 0.1123, 0.3272, 0.1137, 0.3808, 0.14, 0.3809, 0.14, 0.3809, 0.1405, 0.3808, 0.1405, 0.3808, 0.1405, 0.3809, 0.1405, 0.3809, 0.1409, 0.3808, 0.1409, 0.3808, 0.1409, 0.3809, 0.1409, 0.3809, 0.1414, 0.3808, 0.1414, 0.3808, 0.1414, 0.3809, 0.1414, 0.3809, 0.1419, 0.3808, 0.1419, 0.3808, 0.1419, 0.3809, 0.1419, 0.3809, 0.1423, 0.3808, 0.1423, 0.3808, 0.1423, 0.3809, 0.1423, 0.3809, 0.1428, 0.3808, 0.1428, 0.3808, 0.1372, 0.3809, 0.1372, 0.3809, 0.1377, 0.3808, 0.1377, 0.3808, 0.1377, 0.3809, 0.1377, 0.3809, 0.1381, 0.3808, 0.1381, 0.3808, 0.1381, 0.3809, 0.1381, 0.3809, 0.1386, 0.3808, 0.1386, 0.3808, 0.1386, 0.3809, 0.1386, 0.3809, 0.1391, 0.3808, 0.1391, 0.3808, 0.1391, 0.3809, 0.1391, 0.3809, 0.1395, 0.3808, 0.1395, 0.3808, 0.1395, 0.3809, 0.1395, 0.3809, 0.14, 0.3808, 0.14, 0.3809, 0.14, 0.381, 0.14, 0.381, 0.1405, 0.3809, 0.1405, 0.3809, 0.1405, 0.381, 0.1405, 0.381, 0.1409, 0.3809, 0.1409, 0.3809, 0.1409, 0.381, 0.1409, 0.381, 0.1414, 0.3809, 0.1414, 0.3809, 0.1414, 0.381, 0.1414, 0.381, 0.1419, 0.3809, 0.1419, 0.3809, 0.1419, 0.381, 0.1419, 0.381, 0.1423, 0.3809, 0.1423, 0.3809, 0.1423, 0.381, 0.1423, 0.381, 0.1428, 0.3809, 0.1428, 0.3809, 0.1372, 0.381, 0.1372, 0.381, 0.1377, 0.3809, 0.1377, 0.3809, 0.1377, 0.381, 0.1377, 0.381, 0.1381, 0.3809, 0.1381, 0.3809, 0.1381, 0.381, 0.1381, 0.381, 0.1386, 0.3809, 0.1386, 0.3809, 0.1386, 0.381, 0.1386, 0.381, 0.1391, 0.3809, 0.1391, 0.3809, 0.1391, 0.381, 0.1391, 0.381, 0.1395, 0.3809, 0.1395, 0.3809, 0.1395, 0.381, 0.1395, 0.381, 0.14, 0.3809, 0.14, 0.381, 0.14, 0.3811, 0.14, 0.3811, 0.1405, 0.381, 0.1405, 0.381, 0.1405, 0.3811, 0.1405, 0.3811, 0.1409, 0.381, 0.1409, 0.381, 0.1409, 0.3811, 0.1409, 0.3811, 0.1414, 0.381, 0.1414, 0.381, 0.1414, 0.3811, 0.1414, 0.3811, 0.1419, 0.381, 0.1419, 0.381, 0.1419, 0.3811, 0.1419, 0.3811, 0.1423, 0.381, 0.1423, 0.381, 0.1423, 0.3811, 0.1423, 0.3811, 0.1428, 0.381, 0.1428, 0.381, 0.1372, 0.3811, 0.1372, 0.3811, 0.1377, 0.381, 0.1377, 0.381, 0.1377, 0.3811, 0.1377, 0.3811, 0.1381, 0.381, 0.1381, 0.381, 0.1381, 0.3811, 0.1381, 0.3811, 0.1386, 0.381, 0.1386, 0.381, 0.1386, 0.3811, 0.1386, 0.3811, 0.1391, 0.381, 0.1391, 0.381, 0.1391, 0.3811, 0.1391, 0.3811, 0.1395, 0.381, 0.1395, 0.381, 0.1395, 0.3811, 0.1395, 0.3811, 0.14, 0.381, 0.14, 0.3811, 0.14, 0.3812, 0.14, 0.3812, 0.1405, 0.3811, 0.1405, 0.3811, 0.1405, 0.3812, 0.1405, 0.3812, 0.1409, 0.3811, 0.1409, 0.3811, 0.1409, 0.3812, 0.1409, 0.3812, 0.1414, 0.3811, 0.1414, 0.3811, 0.1414, 0.3812, 0.1414, 0.3812, 0.1419, 0.3811, 0.1419, 0.3811, 0.1419, 0.3812, 0.1419, 0.3812, 0.1423, 0.3811, 0.1423, 0.3811, 0.1423, 0.3812, 0.1423, 0.3812, 0.1428, 0.3811, 0.1428, 0.3811, 0.1372, 0.3812, 0.1372, 0.3812, 0.1377, 0.3811, 0.1377, 0.3811, 0.1377, 0.3812, 0.1377, 0.3812, 0.1381, 0.3811, 0.1381, 0.3811, 0.1381, 0.3812, 0.1381, 0.3812, 0.1386, 0.3811, 0.1386, 0.3811, 0.1386, 0.3812, 0.1386, 0.3812, 0.1391, 0.3811, 0.1391, 0.3811, 0.1391, 0.3812, 0.1391, 0.3812, 0.1395, 0.3811, 0.1395, 0.3811, 0.1395, 0.3812, 0.1395, 0.3812, 0.14, 0.3811, 0.14, 0.3812, 0.14, 0.3814, 0.14, 0.3814, 0.1405, 0.3812, 0.1405, 0.3812, 0.1405, 0.3814, 0.1405, 0.3814, 0.1409, 0.3812, 0.1409, 0.3812, 0.1409, 0.3814, 0.1409, 0.3814, 0.1414, 0.3812, 0.1414, 0.3812, 0.1414, 0.3814, 0.1414, 0.3814, 0.1419, 0.3812, 0.1419, 0.3812, 0.1419, 0.3814, 0.1419, 0.3814, 0.1423, 0.3812, 0.1423, 0.3812, 0.1423, 0.3814, 0.1423, 0.3814, 0.1428, 0.3812, 0.1428, 0.3812, 0.1372, 0.3814, 0.1372, 0.3814, 0.1377, 0.3812, 0.1377, 0.3812, 0.1377, 0.3814, 0.1377, 0.3814, 0.1381, 0.3812, 0.1381, 0.3812, 0.1381, 0.3814, 0.1381, 0.3814, 0.1386, 0.3812, 0.1386, 0.3812, 0.1386, 0.3814, 0.1386, 0.3814, 0.1391, 0.3812, 0.1391, 0.3812, 0.1391, 0.3814, 0.1391, 0.3814, 0.1395, 0.3812, 0.1395, 0.3812, 0.1395, 0.3814, 0.1395, 0.3814, 0.14, 0.3812, 0.14, 0.3814, 0.14, 0.3815, 0.14, 0.3815, 0.1405, 0.3814, 0.1405, 0.3814, 0.1405, 0.3815, 0.1405, 0.3815, 0.1409, 0.3814, 0.1409, 0.3814, 0.1409, 0.3815, 0.1409, 0.3815, 0.1414, 0.3814, 0.1414, 0.3814, 0.1414, 0.3815, 0.1414, 0.3815, 0.1419, 0.3814, 0.1419, 0.3814, 0.1419, 0.3815, 0.1419, 0.3815, 0.1423, 0.3814, 0.1423, 0.3814, 0.1423, 0.3815, 0.1423, 0.3815, 0.1428, 0.3814, 0.1428, 0.3814, 0.1372, 0.3815, 0.1372, 0.3815, 0.1377, 0.3814, 0.1377, 0.3814, 0.1377, 0.3815, 0.1377, 0.3815, 0.1381, 0.3814, 0.1381, 0.3814, 0.1381, 0.3815, 0.1381, 0.3815, 0.1386, 0.3814, 0.1386, 0.3814, 0.1386, 0.3815, 0.1386, 0.3815, 0.1391, 0.3814, 0.1391, 0.3814, 0.1391, 0.3815, 0.1391, 0.3815, 0.1395, 0.3814, 0.1395, 0.3814, 0.1395, 0.3815, 0.1395, 0.3815, 0.14, 0.3814, 0.14, 0.3815, 0.14, 0.3816, 0.14, 0.3816, 0.1405, 0.3815, 0.1405, 0.3815, 0.1405, 0.3816, 0.1405, 0.3816, 0.1409, 0.3815, 0.1409, 0.3815, 0.1409, 0.3816, 0.1409, 0.3816, 0.1414, 0.3815, 0.1414, 0.3815, 0.1414, 0.3816, 0.1414, 0.3816, 0.1419, 0.3815, 0.1419, 0.3815, 0.1419, 0.3816, 0.1419, 0.3816, 0.1423, 0.3815, 0.1423, 0.3815, 0.1423, 0.3816, 0.1423, 0.3816, 0.1428, 0.3815, 0.1428, 0.3815, 0.1372, 0.3816, 0.1372, 0.3816, 0.1377, 0.3815, 0.1377, 0.3815, 0.1377, 0.3816, 0.1377, 0.3816, 0.1381, 0.3815, 0.1381, 0.3815, 0.1381, 0.3816, 0.1381, 0.3816, 0.1386, 0.3815, 0.1386, 0.3815, 0.1386, 0.3816, 0.1386, 0.3816, 0.1391, 0.3815, 0.1391, 0.3815, 0.1391, 0.3816, 0.1391, 0.3816, 0.1395, 0.3815, 0.1395, 0.3815, 0.1395, 0.3816, 0.1395, 0.3816, 0.14, 0.3815, 0.14, 0.3816, 0.14, 0.3817, 0.14, 0.3817, 0.1405, 0.3816, 0.1405, 0.3816, 0.1405, 0.3817, 0.1405, 0.3817, 0.1409, 0.3816, 0.1409, 0.3816, 0.1409, 0.3817, 0.1409, 0.3817, 0.1414, 0.3816, 0.1414, 0.3816, 0.1414, 0.3817, 0.1414, 0.3817, 0.1419, 0.3816, 0.1419, 0.3816, 0.1419, 0.3817, 0.1419, 0.3817, 0.1423, 0.3816, 0.1423, 0.3816, 0.1423, 0.3817, 0.1423, 0.3817, 0.1428, 0.3816, 0.1428, 0.3816, 0.1372, 0.3817, 0.1372, 0.3817, 0.1377, 0.3816, 0.1377, 0.3816, 0.1377, 0.3817, 0.1377, 0.3817, 0.1381, 0.3816, 0.1381, 0.3816, 0.1381, 0.3817, 0.1381, 0.3817, 0.1386, 0.3816, 0.1386, 0.3816, 0.1386, 0.3817, 0.1386, 0.3817, 0.1391, 0.3816, 0.1391, 0.3816, 0.1391, 0.3817, 0.1391, 0.3817, 0.1395, 0.3816, 0.1395, 0.3816, 0.1395, 0.3817, 0.1395, 0.3817, 0.14, 0.3816, 0.14, 0.3817, 0.14, 0.3818, 0.14, 0.3818, 0.1405, 0.3817, 0.1405, 0.3817, 0.1405, 0.3818, 0.1405, 0.3818, 0.1409, 0.3817, 0.1409, 0.3817, 0.1409, 0.3818, 0.1409, 0.3818, 0.1414, 0.3817, 0.1414, 0.3817, 0.1414, 0.3818, 0.1414, 0.3818, 0.1419, 0.3817, 0.1419, 0.3817, 0.1419, 0.3818, 0.1419, 0.3818, 0.1423, 0.3817, 0.1423, 0.3817, 0.1423, 0.3818, 0.1423, 0.3818, 0.1428, 0.3817, 0.1428, 0.3817, 0.1372, 0.3818, 0.1372, 0.3818, 0.1377, 0.3817, 0.1377, 0.3817, 0.1377, 0.3818, 0.1377, 0.3818, 0.1381, 0.3817, 0.1381, 0.3817, 0.1381, 0.3818, 0.1381, 0.3818, 0.1386, 0.3817, 0.1386, 0.3817, 0.1386, 0.3818, 0.1386, 0.3818, 0.1391, 0.3817, 0.1391, 0.3817, 0.1391, 0.3818, 0.1391, 0.3818, 0.1395, 0.3817, 0.1395, 0.3817, 0.1395, 0.3818, 0.1395, 0.3818, 0.14, 0.3817, 0.14, 0.3818, 0.14, 0.3819, 0.14, 0.3819, 0.1405, 0.3818, 0.1405, 0.3818, 0.1405, 0.3819, 0.1405, 0.3819, 0.1409, 0.3818, 0.1409, 0.3818, 0.1409, 0.3819, 0.1409, 0.3819, 0.1414, 0.3818, 0.1414, 0.3818, 0.1414, 0.3819, 0.1414, 0.3819, 0.1419, 0.3818, 0.1419, 0.3818, 0.1419, 0.3819, 0.1419, 0.3819, 0.1423, 0.3818, 0.1423, 0.3818, 0.1423, 0.3819, 0.1423, 0.3819, 0.1428, 0.3818, 0.1428, 0.3818, 0.1372, 0.3819, 0.1372, 0.3819, 0.1377, 0.3818, 0.1377, 0.3818, 0.1377, 0.3819, 0.1377, 0.3819, 0.1381, 0.3818, 0.1381, 0.3818, 0.1381, 0.3819, 0.1381, 0.3819, 0.1386, 0.3818, 0.1386, 0.3818, 0.1386, 0.3819, 0.1386, 0.3819, 0.1391, 0.3818, 0.1391, 0.3818, 0.1391, 0.3819, 0.1391, 0.3819, 0.1395, 0.3818, 0.1395, 0.3818, 0.1395, 0.3819, 0.1395, 0.3819, 0.14, 0.3818, 0.14, 0.3819, 0.14, 0.3821, 0.14, 0.3821, 0.1405, 0.3819, 0.1405, 0.3819, 0.1405, 0.3821, 0.1405, 0.3821, 0.1409, 0.3819, 0.1409, 0.3819, 0.1409, 0.3821, 0.1409, 0.3821, 0.1414, 0.3819, 0.1414, 0.3819, 0.1414, 0.3821, 0.1414, 0.3821, 0.1419, 0.3819, 0.1419, 0.3819, 0.1419, 0.3821, 0.1419, 0.3821, 0.1423, 0.3819, 0.1423, 0.3819, 0.1423, 0.3821, 0.1423, 0.3821, 0.1428, 0.3819, 0.1428, 0.3819, 0.1372, 0.3821, 0.1372, 0.3821, 0.1377, 0.3819, 0.1377, 0.3819, 0.1377, 0.3821, 0.1377, 0.3821, 0.1381, 0.3819, 0.1381, 0.3819, 0.1381, 0.3821, 0.1381, 0.3821, 0.1386, 0.3819, 0.1386, 0.3819, 0.1386, 0.3821, 0.1386, 0.3821, 0.1391, 0.3819, 0.1391, 0.3819, 0.1391, 0.3821, 0.1391, 0.3821, 0.1395, 0.3819, 0.1395, 0.3819, 0.1395, 0.3821, 0.1395, 0.3821, 0.14, 0.3819, 0.14, 0.3823, 0.1405, 0.3822, 0.1405, 0.3822, 0.1405, 0.3823, 0.1405, 0.3821, 0.1405, 0.3822, 0.1405, 0.3822, 0.1409, 0.3821, 0.1409, 0.3821, 0.1409, 0.3822, 0.1409, 0.3822, 0.1414, 0.3821, 0.1414, 0.3821, 0.1414, 0.3822, 0.1414, 0.3822, 0.1419, 0.3821, 0.1419, 0.3821, 0.1419, 0.3822, 0.1419, 0.3822, 0.1423, 0.3821, 0.1423, 0.3821, 0.1423, 0.3822, 0.1423, 0.3822, 0.1428, 0.3821, 0.1428, 0.3821, 0.1372, 0.3822, 0.1372, 0.3822, 0.1377, 0.3821, 0.1377, 0.3821, 0.1377, 0.3822, 0.1377, 0.3822, 0.1381, 0.3821, 0.1381, 0.3821, 0.1381, 0.3822, 0.1381, 0.3822, 0.1386, 0.3821, 0.1386, 0.3821, 0.1386, 0.3822, 0.1386, 0.3822, 0.1391, 0.3821, 0.1391, 0.3821, 0.1391, 0.3822, 0.1391, 0.3822, 0.1395, 0.3821, 0.1395, 0.3823, 0.14, 0.3823, 0.1405, 0.3823, 0.1405, 0.3823, 0.14, 0.3823, 0.1395, 0.3823, 0.14, 0.3823, 0.14, 0.3823, 0.1395, 0.3822, 0.1405, 0.3823, 0.1405, 0.3823, 0.1409, 0.3822, 0.1409, 0.3822, 0.1409, 0.3823, 0.1409, 0.3823, 0.1414, 0.3822, 0.1414, 0.3822, 0.1414, 0.3823, 0.1414, 0.3823, 0.1419, 0.3822, 0.1419, 0.3822, 0.1419, 0.3823, 0.1419, 0.3823, 0.1423, 0.3822, 0.1423, 0.3822, 0.1423, 0.3823, 0.1423, 0.3823, 0.1428, 0.3822, 0.1428, 0.3822, 0.1372, 0.3823, 0.1372, 0.3823, 0.1377, 0.3822, 0.1377, 0.3822, 0.1377, 0.3823, 0.1377, 0.3823, 0.1381, 0.3822, 0.1381, 0.3822, 0.1381, 0.3823, 0.1381, 0.3823, 0.1386, 0.3822, 0.1386, 0.3822, 0.1386, 0.3823, 0.1386, 0.3823, 0.1391, 0.3822, 0.1391, 0.3822, 0.1391, 0.3823, 0.1391, 0.3823, 0.1395, 0.3822, 0.1395, 0.3822, 0.1405, 0.3821, 0.1405, 0.3821, 0.1405, 0.3822, 0.1405, 0.3823, 0.14, 0.3824, 0.14, 0.3824, 0.1405, 0.3823, 0.1405, 0.3823, 0.1405, 0.3824, 0.1405, 0.3824, 0.1409, 0.3823, 0.1409, 0.3823, 0.1409, 0.3824, 0.1409, 0.3824, 0.1414, 0.3823, 0.1414, 0.3823, 0.1414, 0.3824, 0.1414, 0.3824, 0.1419, 0.3823, 0.1419, 0.3823, 0.1419, 0.3824, 0.1419, 0.3824, 0.1423, 0.3823, 0.1423, 0.3823, 0.1423, 0.3824, 0.1423, 0.3824, 0.1428, 0.3823, 0.1428, 0.3823, 0.1372, 0.3824, 0.1372, 0.3824, 0.1377, 0.3823, 0.1377, 0.3823, 0.1377, 0.3824, 0.1377, 0.3824, 0.1381, 0.3823, 0.1381, 0.3823, 0.1381, 0.3824, 0.1381, 0.3824, 0.1386, 0.3823, 0.1386, 0.3823, 0.1386, 0.3824, 0.1386, 0.3824, 0.1391, 0.3823, 0.1391, 0.3823, 0.1391, 0.3824, 0.1391, 0.3824, 0.1395, 0.3823, 0.1395, 0.3823, 0.1395, 0.3824, 0.1395, 0.3824, 0.14, 0.3823, 0.14, 0.3824, 0.14, 0.3825, 0.14, 0.3825, 0.1405, 0.3824, 0.1405, 0.3824, 0.1405, 0.3825, 0.1405, 0.3825, 0.1409, 0.3824, 0.1409, 0.3824, 0.1409, 0.3825, 0.1409, 0.3825, 0.1414, 0.3824, 0.1414, 0.3824, 0.1414, 0.3825, 0.1414, 0.3825, 0.1419, 0.3824, 0.1419, 0.3824, 0.1419, 0.3825, 0.1419, 0.3825, 0.1423, 0.3824, 0.1423, 0.3824, 0.1423, 0.3825, 0.1423, 0.3825, 0.1428, 0.3824, 0.1428, 0.3824, 0.1372, 0.3825, 0.1372, 0.3825, 0.1377, 0.3824, 0.1377, 0.3824, 0.1377, 0.3825, 0.1377, 0.3825, 0.1381, 0.3824, 0.1381, 0.3824, 0.1381, 0.3825, 0.1381, 0.3825, 0.1386, 0.3824, 0.1386, 0.3824, 0.1386, 0.3825, 0.1386, 0.3825, 0.1391, 0.3824, 0.1391, 0.3824, 0.1391, 0.3825, 0.1391, 0.3825, 0.1395, 0.3824, 0.1395, 0.3824, 0.1395, 0.3825, 0.1395, 0.3825, 0.14, 0.3824, 0.14, 0.3825, 0.14, 0.3826, 0.14, 0.3826, 0.1405, 0.3825, 0.1405, 0.3825, 0.1405, 0.3826, 0.1405, 0.3826, 0.1409, 0.3825, 0.1409, 0.3825, 0.1409, 0.3826, 0.1409, 0.3826, 0.1414, 0.3825, 0.1414, 0.3825, 0.1414, 0.3826, 0.1414, 0.3826, 0.1419, 0.3825, 0.1419, 0.3825, 0.1419, 0.3826, 0.1419, 0.3826, 0.1423, 0.3825, 0.1423, 0.3825, 0.1423, 0.3826, 0.1423, 0.3826, 0.1428, 0.3825, 0.1428, 0.3825, 0.1372, 0.3826, 0.1372, 0.3826, 0.1377, 0.3825, 0.1377, 0.3825, 0.1377, 0.3826, 0.1377, 0.3826, 0.1381, 0.3825, 0.1381, 0.3825, 0.1381, 0.3826, 0.1381, 0.3826, 0.1386, 0.3825, 0.1386, 0.3825, 0.1386, 0.3826, 0.1386, 0.3826, 0.1391, 0.3825, 0.1391, 0.3825, 0.1391, 0.3826, 0.1391, 0.3826, 0.1395, 0.3825, 0.1395, 0.3825, 0.1395, 0.3826, 0.1395, 0.3826, 0.14, 0.3825, 0.14, 0.3826, 0.14, 0.3828, 0.14, 0.3828, 0.1405, 0.3826, 0.1405, 0.3826, 0.1405, 0.3828, 0.1405, 0.3828, 0.1409, 0.3826, 0.1409, 0.3826, 0.1409, 0.3828, 0.1409, 0.3828, 0.1414, 0.3826, 0.1414, 0.3826, 0.1414, 0.3828, 0.1414, 0.3828, 0.1419, 0.3826, 0.1419, 0.3826, 0.1419, 0.3828, 0.1419, 0.3828, 0.1423, 0.3826, 0.1423, 0.3826, 0.1423, 0.3828, 0.1423, 0.3828, 0.1428, 0.3826, 0.1428, 0.3826, 0.1372, 0.3828, 0.1372, 0.3828, 0.1377, 0.3826, 0.1377, 0.3826, 0.1377, 0.3828, 0.1377, 0.3828, 0.1381, 0.3826, 0.1381, 0.3826, 0.1381, 0.3828, 0.1381, 0.3828, 0.1386, 0.3826, 0.1386, 0.3826, 0.1386, 0.3828, 0.1386, 0.3828, 0.1391, 0.3826, 0.1391, 0.3826, 0.1391, 0.3828, 0.1391, 0.3828, 0.1395, 0.3826, 0.1395, 0.3826, 0.1395, 0.3828, 0.1395, 0.3828, 0.14, 0.3826, 0.14, 0.3828, 0.14, 0.3829, 0.14, 0.3829, 0.1405, 0.3828, 0.1405, 0.3828, 0.1405, 0.3829, 0.1405, 0.3829, 0.1409, 0.3828, 0.1409, 0.3828, 0.1409, 0.3829, 0.1409, 0.3829, 0.1414, 0.3828, 0.1414, 0.3828, 0.1414, 0.3829, 0.1414, 0.3829, 0.1419, 0.3828, 0.1419, 0.3828, 0.1419, 0.3829, 0.1419, 0.3829, 0.1423, 0.3828, 0.1423, 0.3828, 0.1423, 0.3829, 0.1423, 0.3829, 0.1428, 0.3828, 0.1428, 0.3828, 0.1372, 0.3829, 0.1372, 0.3829, 0.1377, 0.3828, 0.1377, 0.3828, 0.1377, 0.3829, 0.1377, 0.3829, 0.1381, 0.3828, 0.1381, 0.3828, 0.1381, 0.3829, 0.1381, 0.3829, 0.1386, 0.3828, 0.1386, 0.3828, 0.1386, 0.3829, 0.1386, 0.3829, 0.1391, 0.3828, 0.1391, 0.3828, 0.1391, 0.3829, 0.1391, 0.3829, 0.1395, 0.3828, 0.1395, 0.3828, 0.1395, 0.3829, 0.1395, 0.3829, 0.14, 0.3828, 0.14, 0.3829, 0.14, 0.383, 0.14, 0.383, 0.1405, 0.3829, 0.1405, 0.3829, 0.1405, 0.383, 0.1405, 0.383, 0.1409, 0.3829, 0.1409, 0.3829, 0.1409, 0.383, 0.1409, 0.383, 0.1414, 0.3829, 0.1414, 0.3829, 0.1414, 0.383, 0.1414, 0.383, 0.1419, 0.3829, 0.1419, 0.3829, 0.1419, 0.383, 0.1419, 0.383, 0.1423, 0.3829, 0.1423, 0.3829, 0.1423, 0.383, 0.1423, 0.383, 0.1428, 0.3829, 0.1428, 0.3829, 0.1372, 0.383, 0.1372, 0.383, 0.1377, 0.3829, 0.1377, 0.3829, 0.1377, 0.383, 0.1377, 0.383, 0.1381, 0.3829, 0.1381, 0.3829, 0.1381, 0.383, 0.1381, 0.383, 0.1386, 0.3829, 0.1386, 0.3829, 0.1386, 0.383, 0.1386, 0.383, 0.1391, 0.3829, 0.1391, 0.3829, 0.1391, 0.383, 0.1391, 0.383, 0.1395, 0.3829, 0.1395, 0.3829, 0.1395, 0.383, 0.1395, 0.383, 0.14, 0.3829, 0.14, 0.383, 0.14, 0.3831, 0.14, 0.3831, 0.1405, 0.383, 0.1405, 0.383, 0.1405, 0.3831, 0.1405, 0.3831, 0.1409, 0.383, 0.1409, 0.383, 0.1409, 0.3831, 0.1409, 0.3831, 0.1414, 0.383, 0.1414, 0.383, 0.1414, 0.3831, 0.1414, 0.3831, 0.1419, 0.383, 0.1419, 0.383, 0.1419, 0.3831, 0.1419, 0.3831, 0.1423, 0.383, 0.1423, 0.383, 0.1423, 0.3831, 0.1423, 0.3831, 0.1428, 0.383, 0.1428, 0.383, 0.1372, 0.3831, 0.1372, 0.3831, 0.1377, 0.383, 0.1377, 0.383, 0.1377, 0.3831, 0.1377, 0.3831, 0.1381, 0.383, 0.1381, 0.383, 0.1381, 0.3831, 0.1381, 0.3831, 0.1386, 0.383, 0.1386, 0.383, 0.1386, 0.3831, 0.1386, 0.3831, 0.1391, 0.383, 0.1391, 0.383, 0.1391, 0.3831, 0.1391, 0.3831, 0.1395, 0.383, 0.1395, 0.383, 0.1395, 0.3831, 0.1395, 0.3831, 0.14, 0.383, 0.14, 0.3831, 0.14, 0.3832, 0.14, 0.3832, 0.1405, 0.3831, 0.1405, 0.3831, 0.1405, 0.3832, 0.1405, 0.3832, 0.1409, 0.3831, 0.1409, 0.3831, 0.1409, 0.3832, 0.1409, 0.3832, 0.1414, 0.3831, 0.1414, 0.3831, 0.1414, 0.3832, 0.1414, 0.3832, 0.1419, 0.3831, 0.1419, 0.3831, 0.1419, 0.3832, 0.1419, 0.3832, 0.1423, 0.3831, 0.1423, 0.3831, 0.1423, 0.3832, 0.1423, 0.3832, 0.1428, 0.3831, 0.1428, 0.3831, 0.1372, 0.3832, 0.1372, 0.3832, 0.1377, 0.3831, 0.1377, 0.3831, 0.1377, 0.3832, 0.1377, 0.3832, 0.1381, 0.3831, 0.1381, 0.3831, 0.1381, 0.3832, 0.1381, 0.3832, 0.1386, 0.3831, 0.1386, 0.3831, 0.1386, 0.3832, 0.1386, 0.3832, 0.1391, 0.3831, 0.1391, 0.3831, 0.1391, 0.3832, 0.1391, 0.3832, 0.1395, 0.3831, 0.1395, 0.3831, 0.1395, 0.3832, 0.1395, 0.3832, 0.14, 0.3831, 0.14, 0.3832, 0.14, 0.3833, 0.14, 0.3833, 0.1405, 0.3832, 0.1405, 0.3832, 0.1405, 0.3833, 0.1405, 0.3833, 0.1409, 0.3832, 0.1409, 0.3832, 0.1409, 0.3833, 0.1409, 0.3833, 0.1414, 0.3832, 0.1414, 0.3832, 0.1414, 0.3833, 0.1414, 0.3833, 0.1419, 0.3832, 0.1419, 0.3832, 0.1419, 0.3833, 0.1419, 0.3833, 0.1423, 0.3832, 0.1423, 0.3832, 0.1423, 0.3833, 0.1423, 0.3833, 0.1428, 0.3832, 0.1428, 0.3832, 0.1372, 0.3833, 0.1372, 0.3833, 0.1377, 0.3832, 0.1377, 0.3832, 0.1377, 0.3833, 0.1377, 0.3833, 0.1381, 0.3832, 0.1381, 0.3832, 0.1381, 0.3833, 0.1381, 0.3833, 0.1386, 0.3832, 0.1386, 0.3832, 0.1386, 0.3833, 0.1386, 0.3833, 0.1391, 0.3832, 0.1391, 0.3832, 0.1391, 0.3833, 0.1391, 0.3833, 0.1395, 0.3832, 0.1395, 0.3832, 0.1395, 0.3833, 0.1395, 0.3833, 0.14, 0.3832, 0.14, 0.3833, 0.14, 0.3835, 0.14, 0.3835, 0.1405, 0.3833, 0.1405, 0.3833, 0.1405, 0.3835, 0.1405, 0.3835, 0.1409, 0.3833, 0.1409, 0.3833, 0.1409, 0.3835, 0.1409, 0.3835, 0.1414, 0.3833, 0.1414, 0.3833, 0.1414, 0.3835, 0.1414, 0.3835, 0.1419, 0.3833, 0.1419, 0.3833, 0.1419, 0.3835, 0.1419, 0.3835, 0.1423, 0.3833, 0.1423, 0.3833, 0.1423, 0.3835, 0.1423, 0.3835, 0.1428, 0.3833, 0.1428, 0.3833, 0.1372, 0.3835, 0.1372, 0.3835, 0.1377, 0.3833, 0.1377, 0.3833, 0.1377, 0.3835, 0.1377, 0.3835, 0.1381, 0.3833, 0.1381, 0.3833, 0.1381, 0.3835, 0.1381, 0.3835, 0.1386, 0.3833, 0.1386, 0.3833, 0.1386, 0.3835, 0.1386, 0.3835, 0.1391, 0.3833, 0.1391, 0.3833, 0.1391, 0.3835, 0.1391, 0.3835, 0.1395, 0.3833, 0.1395, 0.3833, 0.1395, 0.3835, 0.1395, 0.3835, 0.14, 0.3833, 0.14, 0.3835, 0.14, 0.3836, 0.14, 0.3836, 0.1405, 0.3835, 0.1405, 0.3835, 0.1405, 0.3836, 0.1405, 0.3836, 0.1409, 0.3835, 0.1409, 0.3835, 0.1409, 0.3836, 0.1409, 0.3836, 0.1414, 0.3835, 0.1414, 0.3835, 0.1414, 0.3836, 0.1414, 0.3836, 0.1419, 0.3835, 0.1419, 0.3835, 0.1419, 0.3836, 0.1419, 0.3836, 0.1423, 0.3835, 0.1423, 0.3835, 0.1423, 0.3836, 0.1423, 0.3836, 0.1428, 0.3835, 0.1428, 0.3835, 0.1372, 0.3836, 0.1372, 0.3836, 0.1377, 0.3835, 0.1377, 0.3835, 0.1377, 0.3836, 0.1377, 0.3836, 0.1381, 0.3835, 0.1381, 0.3835, 0.1381, 0.3836, 0.1381, 0.3836, 0.1386, 0.3835, 0.1386, 0.3835, 0.1386, 0.3836, 0.1386, 0.3836, 0.1391, 0.3835, 0.1391, 0.3835, 0.1391, 0.3836, 0.1391, 0.3836, 0.1395, 0.3835, 0.1395, 0.3835, 0.1395, 0.3836, 0.1395, 0.3836, 0.14, 0.3835, 0.14, 0.378, 0.14, 0.3781, 0.14, 0.3781, 0.1405, 0.378, 0.1405, 0.378, 0.1405, 0.3781, 0.1405, 0.3781, 0.1409, 0.378, 0.1409, 0.378, 0.1409, 0.3781, 0.1409, 0.3781, 0.1414, 0.378, 0.1414, 0.378, 0.1414, 0.3781, 0.1414, 0.3781, 0.1419, 0.378, 0.1419, 0.378, 0.1419, 0.3781, 0.1419, 0.3781, 0.1423, 0.378, 0.1423, 0.378, 0.1423, 0.3781, 0.1423, 0.3781, 0.1428, 0.378, 0.1428, 0.378, 0.1372, 0.3781, 0.1372, 0.3781, 0.1377, 0.378, 0.1377, 0.378, 0.1377, 0.3781, 0.1377, 0.3781, 0.1381, 0.378, 0.1381, 0.378, 0.1381, 0.3781, 0.1381, 0.3781, 0.1386, 0.378, 0.1386, 0.378, 0.1386, 0.3781, 0.1386, 0.3781, 0.1391, 0.378, 0.1391, 0.378, 0.1391, 0.3781, 0.1391, 0.3781, 0.1395, 0.378, 0.1395, 0.378, 0.1395, 0.3781, 0.1395, 0.3781, 0.14, 0.378, 0.14, 0.3781, 0.14, 0.3782, 0.14, 0.3782, 0.1405, 0.3781, 0.1405, 0.3781, 0.1405, 0.3782, 0.1405, 0.3782, 0.1409, 0.3781, 0.1409, 0.3781, 0.1409, 0.3782, 0.1409, 0.3782, 0.1414, 0.3781, 0.1414, 0.3781, 0.1414, 0.3782, 0.1414, 0.3782, 0.1419, 0.3781, 0.1419, 0.3781, 0.1419, 0.3782, 0.1419, 0.3782, 0.1423, 0.3781, 0.1423, 0.3781, 0.1423, 0.3782, 0.1423, 0.3782, 0.1428, 0.3781, 0.1428, 0.3781, 0.1372, 0.3782, 0.1372, 0.3782, 0.1377, 0.3781, 0.1377, 0.3781, 0.1377, 0.3782, 0.1377, 0.3782, 0.1381, 0.3781, 0.1381, 0.3781, 0.1381, 0.3782, 0.1381, 0.3782, 0.1386, 0.3781, 0.1386, 0.3781, 0.1386, 0.3782, 0.1386, 0.3782, 0.1391, 0.3781, 0.1391, 0.3781, 0.1391, 0.3782, 0.1391, 0.3782, 0.1395, 0.3781, 0.1395, 0.3781, 0.1395, 0.3782, 0.1395, 0.3782, 0.14, 0.3781, 0.14, 0.3782, 0.14, 0.3783, 0.14, 0.3783, 0.1405, 0.3782, 0.1405, 0.3782, 0.1405, 0.3783, 0.1405, 0.3783, 0.1409, 0.3782, 0.1409, 0.3782, 0.1409, 0.3783, 0.1409, 0.3783, 0.1414, 0.3782, 0.1414, 0.3782, 0.1414, 0.3783, 0.1414, 0.3783, 0.1419, 0.3782, 0.1419, 0.3782, 0.1419, 0.3783, 0.1419, 0.3783, 0.1423, 0.3782, 0.1423, 0.3782, 0.1423, 0.3783, 0.1423, 0.3783, 0.1428, 0.3782, 0.1428, 0.3782, 0.1372, 0.3783, 0.1372, 0.3783, 0.1377, 0.3782, 0.1377, 0.3782, 0.1377, 0.3783, 0.1377, 0.3783, 0.1381, 0.3782, 0.1381, 0.3782, 0.1381, 0.3783, 0.1381, 0.3783, 0.1386, 0.3782, 0.1386, 0.3782, 0.1386, 0.3783, 0.1386, 0.3783, 0.1391, 0.3782, 0.1391, 0.3782, 0.1391, 0.3783, 0.1391, 0.3783, 0.1395, 0.3782, 0.1395, 0.3782, 0.1395, 0.3783, 0.1395, 0.3783, 0.14, 0.3782, 0.14, 0.3783, 0.14, 0.3784, 0.14, 0.3784, 0.1405, 0.3783, 0.1405, 0.3783, 0.1405, 0.3784, 0.1405, 0.3784, 0.1409, 0.3783, 0.1409, 0.3783, 0.1409, 0.3784, 0.1409, 0.3784, 0.1414, 0.3783, 0.1414, 0.3783, 0.1414, 0.3784, 0.1414, 0.3784, 0.1419, 0.3783, 0.1419, 0.3783, 0.1419, 0.3784, 0.1419, 0.3784, 0.1423, 0.3783, 0.1423, 0.3783, 0.1423, 0.3784, 0.1423, 0.3784, 0.1428, 0.3783, 0.1428, 0.3783, 0.1372, 0.3784, 0.1372, 0.3784, 0.1377, 0.3783, 0.1377, 0.3783, 0.1377, 0.3784, 0.1377, 0.3784, 0.1381, 0.3783, 0.1381, 0.3783, 0.1381, 0.3784, 0.1381, 0.3784, 0.1386, 0.3783, 0.1386, 0.3783, 0.1386, 0.3784, 0.1386, 0.3784, 0.1391, 0.3783, 0.1391, 0.3783, 0.1391, 0.3784, 0.1391, 0.3784, 0.1395, 0.3783, 0.1395, 0.3783, 0.1395, 0.3784, 0.1395, 0.3784, 0.14, 0.3783, 0.14, 0.3784, 0.14, 0.3786, 0.14, 0.3786, 0.1405, 0.3784, 0.1405, 0.3784, 0.1405, 0.3786, 0.1405, 0.3786, 0.1409, 0.3784, 0.1409, 0.3784, 0.1409, 0.3786, 0.1409, 0.3786, 0.1414, 0.3784, 0.1414, 0.3784, 0.1414, 0.3786, 0.1414, 0.3786, 0.1419, 0.3784, 0.1419, 0.3784, 0.1419, 0.3786, 0.1419, 0.3786, 0.1423, 0.3784, 0.1423, 0.3784, 0.1423, 0.3786, 0.1423, 0.3786, 0.1428, 0.3784, 0.1428, 0.3784, 0.1372, 0.3786, 0.1372, 0.3786, 0.1377, 0.3784, 0.1377, 0.3784, 0.1377, 0.3786, 0.1377, 0.3786, 0.1381, 0.3784, 0.1381, 0.3784, 0.1381, 0.3786, 0.1381, 0.3786, 0.1386, 0.3784, 0.1386, 0.3784, 0.1386, 0.3786, 0.1386, 0.3786, 0.1391, 0.3784, 0.1391, 0.3784, 0.1391, 0.3786, 0.1391, 0.3786, 0.1395, 0.3784, 0.1395, 0.3784, 0.1395, 0.3786, 0.1395, 0.3786, 0.14, 0.3784, 0.14, 0.3786, 0.14, 0.3787, 0.14, 0.3787, 0.1405, 0.3786, 0.1405, 0.3786, 0.1405, 0.3787, 0.1405, 0.3787, 0.1409, 0.3786, 0.1409, 0.3786, 0.1409, 0.3787, 0.1409, 0.3787, 0.1414, 0.3786, 0.1414, 0.3786, 0.1414, 0.3787, 0.1414, 0.3787, 0.1419, 0.3786, 0.1419, 0.3786, 0.1419, 0.3787, 0.1419, 0.3787, 0.1423, 0.3786, 0.1423, 0.3786, 0.1423, 0.3787, 0.1423, 0.3787, 0.1428, 0.3786, 0.1428, 0.3786, 0.1372, 0.3787, 0.1372, 0.3787, 0.1377, 0.3786, 0.1377, 0.3786, 0.1377, 0.3787, 0.1377, 0.3787, 0.1381, 0.3786, 0.1381, 0.3786, 0.1381, 0.3787, 0.1381, 0.3787, 0.1386, 0.3786, 0.1386, 0.3786, 0.1386, 0.3787, 0.1386, 0.3787, 0.1391, 0.3786, 0.1391, 0.3786, 0.1391, 0.3787, 0.1391, 0.3787, 0.1395, 0.3786, 0.1395, 0.3786, 0.1395, 0.3787, 0.1395, 0.3787, 0.14, 0.3786, 0.14, 0.3787, 0.14, 0.3788, 0.14, 0.3788, 0.1405, 0.3787, 0.1405, 0.3787, 0.1405, 0.3788, 0.1405, 0.3788, 0.1409, 0.3787, 0.1409, 0.3787, 0.1409, 0.3788, 0.1409, 0.3788, 0.1414, 0.3787, 0.1414, 0.3787, 0.1414, 0.3788, 0.1414, 0.3788, 0.1419, 0.3787, 0.1419, 0.3787, 0.1419, 0.3788, 0.1419, 0.3788, 0.1423, 0.3787, 0.1423, 0.3787, 0.1423, 0.3788, 0.1423, 0.3788, 0.1428, 0.3787, 0.1428, 0.3787, 0.1372, 0.3788, 0.1372, 0.3788, 0.1377, 0.3787, 0.1377, 0.3787, 0.1377, 0.3788, 0.1377, 0.3788, 0.1381, 0.3787, 0.1381, 0.3787, 0.1381, 0.3788, 0.1381, 0.3788, 0.1386, 0.3787, 0.1386, 0.3787, 0.1386, 0.3788, 0.1386, 0.3788, 0.1391, 0.3787, 0.1391, 0.3787, 0.1391, 0.3788, 0.1391, 0.3788, 0.1395, 0.3787, 0.1395, 0.3787, 0.1395, 0.3788, 0.1395, 0.3788, 0.14, 0.3787, 0.14, 0.3788, 0.14, 0.3789, 0.14, 0.3789, 0.1405, 0.3788, 0.1405, 0.3788, 0.1405, 0.3789, 0.1405, 0.3789, 0.1409, 0.3788, 0.1409, 0.3788, 0.1409, 0.3789, 0.1409, 0.3789, 0.1414, 0.3788, 0.1414, 0.3788, 0.1414, 0.3789, 0.1414, 0.3789, 0.1419, 0.3788, 0.1419, 0.3788, 0.1419, 0.3789, 0.1419, 0.3789, 0.1423, 0.3788, 0.1423, 0.3788, 0.1423, 0.3789, 0.1423, 0.3789, 0.1428, 0.3788, 0.1428, 0.3788, 0.1372, 0.3789, 0.1372, 0.3789, 0.1377, 0.3788, 0.1377, 0.3788, 0.1377, 0.3789, 0.1377, 0.3789, 0.1381, 0.3788, 0.1381, 0.3788, 0.1381, 0.3789, 0.1381, 0.3789, 0.1386, 0.3788, 0.1386, 0.3788, 0.1386, 0.3789, 0.1386, 0.3789, 0.1391, 0.3788, 0.1391, 0.3788, 0.1391, 0.3789, 0.1391, 0.3789, 0.1395, 0.3788, 0.1395, 0.3788, 0.1395, 0.3789, 0.1395, 0.3789, 0.14, 0.3788, 0.14, 0.3789, 0.14, 0.379, 0.14, 0.379, 0.1405, 0.3789, 0.1405, 0.3789, 0.1405, 0.379, 0.1405, 0.379, 0.1409, 0.3789, 0.1409, 0.3789, 0.1409, 0.379, 0.1409, 0.379, 0.1414, 0.3789, 0.1414, 0.3789, 0.1414, 0.379, 0.1414, 0.379, 0.1419, 0.3789, 0.1419, 0.3789, 0.1419, 0.379, 0.1419, 0.379, 0.1423, 0.3789, 0.1423, 0.3789, 0.1423, 0.379, 0.1423, 0.379, 0.1428, 0.3789, 0.1428, 0.3789, 0.1372, 0.379, 0.1372, 0.379, 0.1377, 0.3789, 0.1377, 0.3789, 0.1377, 0.379, 0.1377, 0.379, 0.1381, 0.3789, 0.1381, 0.3789, 0.1381, 0.379, 0.1381, 0.379, 0.1386, 0.3789, 0.1386, 0.3789, 0.1386, 0.379, 0.1386, 0.379, 0.1391, 0.3789, 0.1391, 0.3789, 0.1391, 0.379, 0.1391, 0.379, 0.1395, 0.3789, 0.1395, 0.3789, 0.1395, 0.379, 0.1395, 0.379, 0.14, 0.3789, 0.14, 0.379, 0.14, 0.3791, 0.14, 0.3791, 0.1405, 0.379, 0.1405, 0.379, 0.1405, 0.3791, 0.1405, 0.3791, 0.1409, 0.379, 0.1409, 0.379, 0.1409, 0.3791, 0.1409, 0.3791, 0.1414, 0.379, 0.1414, 0.379, 0.1414, 0.3791, 0.1414, 0.3791, 0.1419, 0.379, 0.1419, 0.379, 0.1419, 0.3791, 0.1419, 0.3791, 0.1423, 0.379, 0.1423, 0.379, 0.1423, 0.3791, 0.1423, 0.3791, 0.1428, 0.379, 0.1428, 0.379, 0.1372, 0.3791, 0.1372, 0.3791, 0.1377, 0.379, 0.1377, 0.379, 0.1377, 0.3791, 0.1377, 0.3791, 0.1381, 0.379, 0.1381, 0.379, 0.1381, 0.3791, 0.1381, 0.3791, 0.1386, 0.379, 0.1386, 0.379, 0.1386, 0.3791, 0.1386, 0.3791, 0.1391, 0.379, 0.1391, 0.379, 0.1391, 0.3791, 0.1391, 0.3791, 0.1395, 0.379, 0.1395, 0.379, 0.1395, 0.3791, 0.1395, 0.3791, 0.14, 0.379, 0.14, 0.3791, 0.14, 0.3793, 0.14, 0.3793, 0.1405, 0.3791, 0.1405, 0.3791, 0.1405, 0.3793, 0.1405, 0.3793, 0.1409, 0.3791, 0.1409, 0.3791, 0.1409, 0.3793, 0.1409, 0.3793, 0.1414, 0.3791, 0.1414, 0.3791, 0.1414, 0.3793, 0.1414, 0.3793, 0.1419, 0.3791, 0.1419, 0.3791, 0.1419, 0.3793, 0.1419, 0.3793, 0.1423, 0.3791, 0.1423, 0.3791, 0.1423, 0.3793, 0.1423, 0.3793, 0.1428, 0.3791, 0.1428, 0.3791, 0.1372, 0.3793, 0.1372, 0.3793, 0.1377, 0.3791, 0.1377, 0.3791, 0.1377, 0.3793, 0.1377, 0.3793, 0.1381, 0.3791, 0.1381, 0.3791, 0.1381, 0.3793, 0.1381, 0.3793, 0.1386, 0.3791, 0.1386, 0.3791, 0.1386, 0.3793, 0.1386, 0.3793, 0.1391, 0.3791, 0.1391, 0.3791, 0.1391, 0.3793, 0.1391, 0.3793, 0.1395, 0.3791, 0.1395, 0.3791, 0.1395, 0.3793, 0.1395, 0.3793, 0.14, 0.3791, 0.14, 0.3793, 0.14, 0.3794, 0.14, 0.3794, 0.1405, 0.3793, 0.1405, 0.3793, 0.1405, 0.3794, 0.1405, 0.3794, 0.1409, 0.3793, 0.1409, 0.3793, 0.1409, 0.3794, 0.1409, 0.3794, 0.1414, 0.3793, 0.1414, 0.3793, 0.1414, 0.3794, 0.1414, 0.3794, 0.1419, 0.3793, 0.1419, 0.3793, 0.1419, 0.3794, 0.1419, 0.3794, 0.1423, 0.3793, 0.1423, 0.3793, 0.1423, 0.3794, 0.1423, 0.3794, 0.1428, 0.3793, 0.1428, 0.3793, 0.1372, 0.3794, 0.1372, 0.3794, 0.1377, 0.3793, 0.1377, 0.3793, 0.1377, 0.3794, 0.1377, 0.3794, 0.1381, 0.3793, 0.1381, 0.3793, 0.1381, 0.3794, 0.1381, 0.3794, 0.1386, 0.3793, 0.1386, 0.3793, 0.1386, 0.3794, 0.1386, 0.3794, 0.1391, 0.3793, 0.1391, 0.3793, 0.1391, 0.3794, 0.1391, 0.3794, 0.1395, 0.3793, 0.1395, 0.3793, 0.1395, 0.3794, 0.1395, 0.3794, 0.14, 0.3793, 0.14, 0.3794, 0.14, 0.3795, 0.14, 0.3795, 0.1405, 0.3794, 0.1405, 0.3794, 0.1405, 0.3795, 0.1405, 0.3795, 0.1409, 0.3794, 0.1409, 0.3794, 0.1409, 0.3795, 0.1409, 0.3795, 0.1414, 0.3794, 0.1414, 0.3794, 0.1414, 0.3795, 0.1414, 0.3795, 0.1419, 0.3794, 0.1419, 0.3794, 0.1419, 0.3795, 0.1419, 0.3795, 0.1423, 0.3794, 0.1423, 0.3794, 0.1423, 0.3795, 0.1423, 0.3795, 0.1428, 0.3794, 0.1428, 0.3794, 0.1372, 0.3795, 0.1372, 0.3795, 0.1377, 0.3794, 0.1377, 0.3794, 0.1377, 0.3795, 0.1377, 0.3795, 0.1381, 0.3794, 0.1381, 0.3794, 0.1381, 0.3795, 0.1381, 0.3795, 0.1386, 0.3794, 0.1386, 0.3794, 0.1386, 0.3795, 0.1386, 0.3795, 0.1391, 0.3794, 0.1391, 0.3794, 0.1391, 0.3795, 0.1391, 0.3795, 0.1395, 0.3794, 0.1395, 0.3794, 0.1395, 0.3795, 0.1395, 0.3795, 0.14, 0.3794, 0.14, 0.3795, 0.14, 0.3796, 0.14, 0.3796, 0.1405, 0.3795, 0.1405, 0.3795, 0.1405, 0.3796, 0.1405, 0.3796, 0.1409, 0.3795, 0.1409, 0.3795, 0.1409, 0.3796, 0.1409, 0.3796, 0.1414, 0.3795, 0.1414, 0.3795, 0.1414, 0.3796, 0.1414, 0.3796, 0.1419, 0.3795, 0.1419, 0.3795, 0.1419, 0.3796, 0.1419, 0.3796, 0.1423, 0.3795, 0.1423, 0.3795, 0.1423, 0.3796, 0.1423, 0.3796, 0.1428, 0.3795, 0.1428, 0.3795, 0.1372, 0.3796, 0.1372, 0.3796, 0.1377, 0.3795, 0.1377, 0.3795, 0.1377, 0.3796, 0.1377, 0.3796, 0.1381, 0.3795, 0.1381, 0.3795, 0.1381, 0.3796, 0.1381, 0.3796, 0.1386, 0.3795, 0.1386, 0.3795, 0.1386, 0.3796, 0.1386, 0.3796, 0.1391, 0.3795, 0.1391, 0.3795, 0.1391, 0.3796, 0.1391, 0.3796, 0.1395, 0.3795, 0.1395, 0.3795, 0.1395, 0.3796, 0.1395, 0.3796, 0.14, 0.3795, 0.14, 0.3796, 0.14, 0.3797, 0.14, 0.3797, 0.1405, 0.3796, 0.1405, 0.3796, 0.1405, 0.3797, 0.1405, 0.3797, 0.1409, 0.3796, 0.1409, 0.3796, 0.1409, 0.3797, 0.1409, 0.3797, 0.1414, 0.3796, 0.1414, 0.3796, 0.1414, 0.3797, 0.1414, 0.3797, 0.1419, 0.3796, 0.1419, 0.3796, 0.1419, 0.3797, 0.1419, 0.3797, 0.1423, 0.3796, 0.1423, 0.3796, 0.1423, 0.3797, 0.1423, 0.3797, 0.1428, 0.3796, 0.1428, 0.3796, 0.1372, 0.3797, 0.1372, 0.3797, 0.1377, 0.3796, 0.1377, 0.3796, 0.1377, 0.3797, 0.1377, 0.3797, 0.1381, 0.3796, 0.1381, 0.3796, 0.1381, 0.3797, 0.1381, 0.3797, 0.1386, 0.3796, 0.1386, 0.3796, 0.1386, 0.3797, 0.1386, 0.3797, 0.1391, 0.3796, 0.1391, 0.3796, 0.1391, 0.3797, 0.1391, 0.3797, 0.1395, 0.3796, 0.1395, 0.3796, 0.1395, 0.3797, 0.1395, 0.3797, 0.14, 0.3796, 0.14, 0.3797, 0.14, 0.3798, 0.14, 0.3798, 0.1405, 0.3797, 0.1405, 0.3797, 0.1405, 0.3798, 0.1405, 0.3798, 0.1409, 0.3797, 0.1409, 0.3797, 0.1409, 0.3798, 0.1409, 0.3798, 0.1414, 0.3797, 0.1414, 0.3797, 0.1414, 0.3798, 0.1414, 0.3798, 0.1419, 0.3797, 0.1419, 0.3797, 0.1419, 0.3798, 0.1419, 0.3798, 0.1423, 0.3797, 0.1423, 0.3797, 0.1423, 0.3798, 0.1423, 0.3798, 0.1428, 0.3797, 0.1428, 0.3797, 0.1372, 0.3798, 0.1372, 0.3798, 0.1377, 0.3797, 0.1377, 0.3797, 0.1377, 0.3798, 0.1377, 0.3798, 0.1381, 0.3797, 0.1381, 0.3797, 0.1381, 0.3798, 0.1381, 0.3798, 0.1386, 0.3797, 0.1386, 0.3797, 0.1386, 0.3798, 0.1386, 0.3798, 0.1391, 0.3797, 0.1391, 0.3797, 0.1391, 0.3798, 0.1391, 0.3798, 0.1395, 0.3797, 0.1395, 0.3797, 0.1395, 0.3798, 0.1395, 0.3798, 0.14, 0.3797, 0.14, 0.3798, 0.14, 0.38, 0.14, 0.38, 0.1405, 0.3798, 0.1405, 0.3798, 0.1405, 0.38, 0.1405, 0.38, 0.1409, 0.3798, 0.1409, 0.3798, 0.1409, 0.38, 0.1409, 0.38, 0.1414, 0.3798, 0.1414, 0.3798, 0.1414, 0.38, 0.1414, 0.38, 0.1419, 0.3798, 0.1419, 0.3798, 0.1419, 0.38, 0.1419, 0.38, 0.1423, 0.3798, 0.1423, 0.3798, 0.1423, 0.38, 0.1423, 0.38, 0.1428, 0.3798, 0.1428, 0.3798, 0.1372, 0.38, 0.1372, 0.38, 0.1377, 0.3798, 0.1377, 0.3798, 0.1377, 0.38, 0.1377, 0.38, 0.1381, 0.3798, 0.1381, 0.3798, 0.1381, 0.38, 0.1381, 0.38, 0.1386, 0.3798, 0.1386, 0.3798, 0.1386, 0.38, 0.1386, 0.38, 0.1391, 0.3798, 0.1391, 0.3798, 0.1391, 0.38, 0.1391, 0.38, 0.1395, 0.3798, 0.1395, 0.3798, 0.1395, 0.38, 0.1395, 0.38, 0.14, 0.3798, 0.14, 0.38, 0.14, 0.3801, 0.14, 0.3801, 0.1405, 0.38, 0.1405, 0.38, 0.1405, 0.3801, 0.1405, 0.3801, 0.1409, 0.38, 0.1409, 0.38, 0.1409, 0.3801, 0.1409, 0.3801, 0.1414, 0.38, 0.1414, 0.38, 0.1414, 0.3801, 0.1414, 0.3801, 0.1419, 0.38, 0.1419, 0.38, 0.1419, 0.3801, 0.1419, 0.3801, 0.1423, 0.38, 0.1423, 0.38, 0.1423, 0.3801, 0.1423, 0.3801, 0.1428, 0.38, 0.1428, 0.38, 0.1372, 0.3801, 0.1372, 0.3801, 0.1377, 0.38, 0.1377, 0.38, 0.1377, 0.3801, 0.1377, 0.3801, 0.1381, 0.38, 0.1381, 0.38, 0.1381, 0.3801, 0.1381, 0.3801, 0.1386, 0.38, 0.1386, 0.38, 0.1386, 0.3801, 0.1386, 0.3801, 0.1391, 0.38, 0.1391, 0.38, 0.1391, 0.3801, 0.1391, 0.3801, 0.1395, 0.38, 0.1395, 0.38, 0.1395, 0.3801, 0.1395, 0.3801, 0.14, 0.38, 0.14, 0.3801, 0.14, 0.3802, 0.14, 0.3802, 0.1405, 0.3801, 0.1405, 0.3801, 0.1405, 0.3802, 0.1405, 0.3802, 0.1409, 0.3801, 0.1409, 0.3801, 0.1409, 0.3802, 0.1409, 0.3802, 0.1414, 0.3801, 0.1414, 0.3801, 0.1414, 0.3802, 0.1414, 0.3802, 0.1419, 0.3801, 0.1419, 0.3801, 0.1419, 0.3802, 0.1419, 0.3802, 0.1423, 0.3801, 0.1423, 0.3801, 0.1423, 0.3802, 0.1423, 0.3802, 0.1428, 0.3801, 0.1428, 0.3801, 0.1372, 0.3802, 0.1372, 0.3802, 0.1377, 0.3801, 0.1377, 0.3801, 0.1377, 0.3802, 0.1377, 0.3802, 0.1381, 0.3801, 0.1381, 0.3801, 0.1381, 0.3802, 0.1381, 0.3802, 0.1386, 0.3801, 0.1386, 0.3801, 0.1386, 0.3802, 0.1386, 0.3802, 0.1391, 0.3801, 0.1391, 0.3801, 0.1391, 0.3802, 0.1391, 0.3802, 0.1395, 0.3801, 0.1395, 0.3801, 0.1395, 0.3802, 0.1395, 0.3802, 0.14, 0.3801, 0.14, 0.3802, 0.14, 0.3803, 0.14, 0.3803, 0.1405, 0.3802, 0.1405, 0.3802, 0.1405, 0.3803, 0.1405, 0.3803, 0.1409, 0.3802, 0.1409, 0.3802, 0.1409, 0.3803, 0.1409, 0.3803, 0.1414, 0.3802, 0.1414, 0.3802, 0.1414, 0.3803, 0.1414, 0.3803, 0.1419, 0.3802, 0.1419, 0.3802, 0.1419, 0.3803, 0.1419, 0.3803, 0.1423, 0.3802, 0.1423, 0.3802, 0.1423, 0.3803, 0.1423, 0.3803, 0.1428, 0.3802, 0.1428, 0.3802, 0.1372, 0.3803, 0.1372, 0.3803, 0.1377, 0.3802, 0.1377, 0.3802, 0.1377, 0.3803, 0.1377, 0.3803, 0.1381, 0.3802, 0.1381, 0.3802, 0.1381, 0.3803, 0.1381, 0.3803, 0.1386, 0.3802, 0.1386, 0.3802, 0.1386, 0.3803, 0.1386, 0.3803, 0.1391, 0.3802, 0.1391, 0.3802, 0.1391, 0.3803, 0.1391, 0.3803, 0.1395, 0.3802, 0.1395, 0.3802, 0.1395, 0.3803, 0.1395, 0.3803, 0.14, 0.3802, 0.14, 0.3803, 0.14, 0.3804, 0.14, 0.3804, 0.1405, 0.3803, 0.1405, 0.3803, 0.1405, 0.3804, 0.1405, 0.3804, 0.1409, 0.3803, 0.1409, 0.3803, 0.1409, 0.3804, 0.1409, 0.3804, 0.1414, 0.3803, 0.1414, 0.3803, 0.1414, 0.3804, 0.1414, 0.3804, 0.1419, 0.3803, 0.1419, 0.3803, 0.1419, 0.3804, 0.1419, 0.3804, 0.1423, 0.3803, 0.1423, 0.3803, 0.1423, 0.3804, 0.1423, 0.3804, 0.1428, 0.3803, 0.1428, 0.3803, 0.1372, 0.3804, 0.1372, 0.3804, 0.1377, 0.3803, 0.1377, 0.3803, 0.1377, 0.3804, 0.1377, 0.3804, 0.1381, 0.3803, 0.1381, 0.3803, 0.1381, 0.3804, 0.1381, 0.3804, 0.1386, 0.3803, 0.1386, 0.3803, 0.1386, 0.3804, 0.1386, 0.3804, 0.1391, 0.3803, 0.1391, 0.3803, 0.1391, 0.3804, 0.1391, 0.3804, 0.1395, 0.3803, 0.1395, 0.3803, 0.1395, 0.3804, 0.1395, 0.3804, 0.14, 0.3803, 0.14, 0.3804, 0.14, 0.3805, 0.14, 0.3805, 0.1405, 0.3804, 0.1405, 0.3804, 0.1405, 0.3805, 0.1405, 0.3805, 0.1409, 0.3804, 0.1409, 0.3804, 0.1409, 0.3805, 0.1409, 0.3805, 0.1414, 0.3804, 0.1414, 0.3804, 0.1414, 0.3805, 0.1414, 0.3805, 0.1419, 0.3804, 0.1419, 0.3804, 0.1419, 0.3805, 0.1419, 0.3805, 0.1423, 0.3804, 0.1423, 0.3804, 0.1423, 0.3805, 0.1423, 0.3805, 0.1428, 0.3804, 0.1428, 0.3804, 0.1372, 0.3805, 0.1372, 0.3805, 0.1377, 0.3804, 0.1377, 0.3804, 0.1377, 0.3805, 0.1377, 0.3805, 0.1381, 0.3804, 0.1381, 0.3804, 0.1381, 0.3805, 0.1381, 0.3805, 0.1386, 0.3804, 0.1386, 0.3804, 0.1386, 0.3805, 0.1386, 0.3805, 0.1391, 0.3804, 0.1391, 0.3804, 0.1391, 0.3805, 0.1391, 0.3805, 0.1395, 0.3804, 0.1395, 0.3804, 0.1395, 0.3805, 0.1395, 0.3805, 0.14, 0.3804, 0.14, 0.3805, 0.14, 0.3807, 0.14, 0.3807, 0.1405, 0.3805, 0.1405, 0.3805, 0.1405, 0.3807, 0.1405, 0.3807, 0.1409, 0.3805, 0.1409, 0.3805, 0.1409, 0.3807, 0.1409, 0.3807, 0.1414, 0.3805, 0.1414, 0.3805, 0.1414, 0.3807, 0.1414, 0.3807, 0.1419, 0.3805, 0.1419, 0.3805, 0.1419, 0.3807, 0.1419, 0.3807, 0.1423, 0.3805, 0.1423, 0.3805, 0.1423, 0.3807, 0.1423, 0.3807, 0.1428, 0.3805, 0.1428, 0.3805, 0.1372, 0.3807, 0.1372, 0.3807, 0.1377, 0.3805, 0.1377, 0.3805, 0.1377, 0.3807, 0.1377, 0.3807, 0.1381, 0.3805, 0.1381, 0.3805, 0.1381, 0.3807, 0.1381, 0.3807, 0.1386, 0.3805, 0.1386, 0.3805, 0.1386, 0.3807, 0.1386, 0.3807, 0.1391, 0.3805, 0.1391, 0.3805, 0.1391, 0.3807, 0.1391, 0.3807, 0.1395, 0.3805, 0.1395, 0.3805, 0.1395, 0.3807, 0.1395, 0.3807, 0.14, 0.3805, 0.14, 0.3807, 0.14, 0.3808, 0.14, 0.3808, 0.1405, 0.3807, 0.1405, 0.3807, 0.1405, 0.3808, 0.1405, 0.3808, 0.1409, 0.3807, 0.1409, 0.3807, 0.1409, 0.3808, 0.1409, 0.3808, 0.1414, 0.3807, 0.1414, 0.3807, 0.1414, 0.3808, 0.1414, 0.3808, 0.1419, 0.3807, 0.1419, 0.3807, 0.1419, 0.3808, 0.1419, 0.3808, 0.1423, 0.3807, 0.1423, 0.3807, 0.1423, 0.3808, 0.1423, 0.3808, 0.1428, 0.3807, 0.1428, 0.3807, 0.1372, 0.3808, 0.1372, 0.3808, 0.1377, 0.3807, 0.1377, 0.3807, 0.1377, 0.3808, 0.1377, 0.3808, 0.1381, 0.3807, 0.1381, 0.3807, 0.1381, 0.3808, 0.1381, 0.3808, 0.1386, 0.3807, 0.1386, 0.3807, 0.1386, 0.3808, 0.1386, 0.3808, 0.1391, 0.3807, 0.1391, 0.3807, 0.1391, 0.3808, 0.1391, 0.3808, 0.1395, 0.3807, 0.1395, 0.3807, 0.1395, 0.3808, 0.1395, 0.3808, 0.14, 0.3807, 0.14, 0.3821, 0.14, 0.3822, 0.14, 0.3822, 0.1405, 0.3821, 0.1405, 0.3821, 0.1395, 0.3822, 0.1395, 0.3822, 0.14, 0.3821, 0.14, 0.3822, 0.14, 0.3823, 0.14, 0.3823, 0.1405, 0.3822, 0.1405, 0.3822, 0.1395, 0.3823, 0.1395, 0.3823, 0.14, 0.3822, 0.14, 0.3821, 0.14, 0.3821, 0.1395, 0.3821, 0.1395, 0.3821, 0.14, 0.3821, 0.1395, 0.3822, 0.1395, 0.3822, 0.1395, 0.3821, 0.1395, 0.3821, 0.1405, 0.3821, 0.14, 0.3821, 0.14, 0.3821, 0.1405, 0.3822, 0.1395, 0.3823, 0.1395, 0.3823, 0.1395, 0.3822, 0.1395])
me_cube.materials.append(mat_material_001)
me_cube.use_mirror_vertex_groups = False
me_cube.update()
me_cube_002 = bpy.data.meshes.new('Cube.002')
me_cube_002.from_pydata([(-29.44, -4.107, -21.05), (-32.19, -4.107, -13.31), (-29.44, 4.107, -21.05), (-32.19, 4.107, -13.31), (-11.64, -4.107, -14.73), (-14.39, -4.107, -6.991), (-11.64, 4.107, -14.73), (-14.39, 4.107, -6.991), (-29.44, 1.965e-07, -21.05), (-32.19, 2.598e-07, -13.31), (-11.64, -6.529e-07, -14.73), (-14.39, -5.895e-07, -6.991), (-29.44, -2.054, -21.05), (-14.39, -2.054, -6.991), (-32.19, -2.054, -13.31), (-11.64, -2.054, -14.73), (-32.19, 2.054, -13.31), (-11.64, 2.054, -14.73), (-29.44, 2.054, -21.05), (-14.39, 2.054, -6.991), (-31.53, -4.107, -15.18), (-31.53, 4.107, -15.18), (-13.72, 4.107, -8.859), (-13.72, -4.107, -8.859), (-12.13, 0.0, -10.08), (-31.49, 0.08049, -15.29), (-31.47, -2.013, -15.35), (-12.13, -1.986, -10.21), (-12.13, 2.054, -10.13), (-31.49, 2.054, -15.29), (-31.5, -6.232, -15.25), (-31.5, 6.2, -15.25), (-13.7, 6.2, -8.926), (-13.7, -6.232, -8.926), (-12.13, 0.0, -10.17), (-31.5, 2.44e-07, -15.25), (-31.5, -2.054, -15.25), (-12.13, -2.054, -10.17), (-12.13, 2.054, -10.17), (-31.5, 2.054, -15.25), (-30.48, 4.107, -18.12), (-12.68, 4.107, -11.8), (-12.68, -4.107, -11.8), (-30.46, 0.04024, -18.17), (-30.45, -2.033, -18.2), (-12.13, -2.02, -13.27), (-12.13, 2.054, -13.23), (-30.46, 2.054, -18.17), (-30.48, -4.107, -18.12), (-31.0, -4.107, -16.65), (-31.0, 4.107, -16.65), (-13.2, 4.107, -10.33), (-13.2, -4.107, -10.33), (-12.13, 0.0, -11.64), (-30.98, 0.06036, -16.73), (-30.96, -2.023, -16.78), (-12.13, -2.003, -11.74), (-12.13, 2.054, -11.68), (-30.98, 2.054, -16.73), (-29.96, 4.107, -19.59), (-12.16, 4.107, -13.26), (-12.16, -4.107, -13.26), (-12.13, 0.0, -14.77), (-29.95, 0.02012, -19.61), (-29.95, -2.043, -19.63), (-12.13, -2.037, -14.8), (-12.13, 2.054, -14.78), (-29.95, 2.054, -19.61), (-29.96, -4.107, -19.59), (-30.22, -4.107, -18.85), (-30.22, 4.107, -18.85), (-12.42, 4.107, -12.53), (-12.42, -4.107, -12.53), (-12.13, 0.0, -13.98), (-30.21, 0.03018, -18.89), (-30.2, -2.038, -18.92), (-12.13, -2.028, -14.03), (-12.13, 2.054, -14.0), (-30.21, 2.054, -18.89), (-29.7, 4.107, -20.32), (-11.9, 4.107, -14.0), (-11.9, -4.107, -14.0), (-12.13, 0.0, -15.55), (-29.7, 0.01006, -20.33), (-29.69, -2.049, -20.34), (-12.13, -2.045, -15.56), (-12.13, 2.054, -15.55), (-29.7, 2.054, -20.33), (-29.7, -4.107, -20.32), (-30.74, 4.107, -17.38), (-12.94, 4.107, -11.06), (-12.94, -4.107, -11.06), (-12.13, 0.0, -12.42), (-30.72, 0.0503, -17.45), (-30.71, -2.028, -17.49), (-12.13, -2.012, -12.5), (-12.13, 2.054, -12.45), (-30.72, 2.054, -17.45), (-30.74, -4.107, -17.38), (-31.27, -4.107, -15.92), (-31.27, 4.107, -15.92), (-13.46, 4.107, -9.593), (-13.46, -4.107, -9.593), (-12.13, 0.0, -10.86), (-31.23, 0.07043, -16.01), (-31.21, -2.018, -16.06), (-12.13, -1.995, -10.97), (-12.13, 2.054, -10.9), (-31.23, 2.054, -16.01), (-32.19, 3.08, -13.31), (-11.64, 3.08, -14.73), (-29.44, 3.08, -21.05), (-14.39, 3.08, -6.991), (-12.13, 3.08, -10.11), (-31.51, 3.08, -15.23), (-12.13, 4.127, -10.17), (-31.5, 4.127, -15.25), (-30.47, 3.08, -18.14), (-12.13, 3.08, -13.22), (-30.99, 3.08, -16.69), (-12.13, 3.08, -11.67), (-12.13, 3.08, -14.77), (-29.96, 3.08, -19.6), (-12.13, 3.08, -14.0), (-30.22, 3.08, -18.87), (-29.7, 3.08, -20.33), (-12.13, 3.08, -15.55), (-12.13, 3.08, -12.44), (-30.73, 3.08, -17.42), (-31.25, 3.08, -15.96), (-12.13, 3.08, -10.89), (-29.44, 1.027, -21.05), (-14.39, 1.027, -6.991), (-32.19, 1.027, -13.31), (-11.64, 1.027, -14.73), (-31.49, 1.067, -15.29), (-12.13, 1.027, -10.1), (-31.5, 1.027, -15.25), (-12.13, 1.027, -10.17), (-12.13, 1.027, -13.22), (-30.46, 1.047, -18.17), (-12.13, 1.027, -11.66), (-30.98, 1.057, -16.73), (-29.95, 1.037, -19.61), (-12.13, 1.027, -14.77), (-30.21, 1.042, -18.89), (-12.13, 1.027, -13.99), (-12.13, 1.027, -15.55), (-29.7, 1.032, -20.33), (-30.72, 1.052, -17.45), (-12.13, 1.027, -12.44), (-12.13, 1.027, -10.88), (-31.23, 1.062, -16.01), (-32.19, -1.027, -13.31), (-11.64, -1.027, -14.73), (-29.44, -1.027, -21.05), (-14.39, -1.027, -6.991), (-12.13, -0.9932, -10.14), (-31.48, -0.9664, -15.32), (-12.13, -1.027, -10.17), (-31.5, -1.027, -15.25), (-30.46, -0.9966, -18.19), (-12.13, -1.01, -13.24), (-30.97, -0.9815, -16.75), (-12.13, -1.002, -11.69), (-12.13, -1.018, -14.78), (-29.95, -1.012, -19.62), (-12.13, -1.014, -14.01), (-30.2, -1.004, -18.9), (-29.7, -1.019, -20.34), (-12.13, -1.023, -15.56), (-12.13, -1.006, -12.46), (-30.71, -0.989, -17.47), (-31.22, -0.9739, -16.04), (-12.13, -0.9974, -10.92), (-29.44, -3.08, -21.05), (-14.39, -3.08, -6.991), (-32.19, -3.08, -13.31), (-11.64, -3.08, -14.73), (-31.5, -3.06, -15.27), (-12.13, -3.047, -10.15), (-31.5, -3.941, -15.25), (-12.13, -3.941, -10.17), (-12.13, -3.064, -13.24), (-30.47, -3.07, -18.16), (-12.13, -3.055, -11.7), (-30.98, -3.065, -16.71), (-29.95, -3.075, -19.61), (-12.13, -3.072, -14.78), (-30.21, -3.073, -18.88), (-12.13, -3.068, -14.01), (-12.13, -3.076, -15.56), (-29.7, -3.078, -20.33), (-30.73, -3.068, -17.44), (-12.13, -3.059, -12.47), (-12.13, -3.051, -10.92), (-31.24, -3.063, -15.99), (-1.03, 0.0, -12.42), (-1.03, 1.027, -13.22), (-1.03, 0.0, -13.98), (-1.03, 1.027, -13.99), (-1.03, 1.027, -12.44), (-1.03, -1.01, -13.24), (-1.03, -1.014, -14.01), (-1.03, -1.006, -12.46)], [], [(116, 109, 3, 31), (31, 3, 7, 32), (182, 176, 5, 33), (33, 5, 1, 30), (175, 178, 4, 0), (176, 177, 1, 5), (132, 133, 9, 11), (131, 134, 10, 8), (138, 132, 11, 34), (160, 153, 9, 35), (181, 177, 14, 36), (156, 153, 14, 13), (155, 154, 15, 12), (159, 156, 13, 37), (115, 112, 19, 38), (111, 110, 17, 18), (112, 109, 16, 19), (137, 133, 16, 39), (152, 135, 29, 108), (130, 113, 28, 107), (174, 157, 27, 106), (196, 179, 26, 105), (173, 158, 25, 104), (151, 136, 24, 103), (102, 23, 20, 99), (195, 180, 23, 102), (100, 21, 22, 101), (129, 114, 21, 100), (135, 137, 39, 29), (113, 115, 38, 28), (157, 159, 37, 27), (179, 181, 36, 26), (158, 160, 35, 25), (136, 138, 34, 24), (23, 33, 30, 20), (180, 182, 33, 23), (21, 31, 32, 22), (114, 116, 31, 21), (124, 117, 40, 70), (70, 40, 41, 71), (190, 183, 42, 72), (72, 42, 48, 69), (171, 162, 202, 204), (168, 161, 43, 74), (189, 184, 44, 75), (167, 162, 45, 76), (123, 118, 46, 77), (145, 140, 47, 78), (128, 119, 50, 89), (89, 50, 51, 90), (194, 185, 52, 91), (91, 52, 49, 98), (150, 141, 53, 92), (172, 163, 54, 93), (193, 186, 55, 94), (171, 164, 56, 95), (127, 120, 57, 96), (149, 142, 58, 97), (148, 143, 67, 87), (126, 121, 66, 86), (170, 165, 65, 85), (192, 187, 64, 84), (169, 166, 63, 83), (147, 144, 62, 82), (81, 61, 68, 88), (191, 188, 61, 81), (79, 59, 60, 80), (125, 122, 59, 79), (143, 145, 78, 67), (121, 123, 77, 66), (165, 167, 76, 65), (187, 189, 75, 64), (166, 168, 74, 63), (144, 146, 73, 62), (61, 72, 69, 68), (188, 190, 72, 61), (59, 70, 71, 60), (122, 124, 70, 59), (111, 125, 79, 2), (2, 79, 80, 6), (178, 191, 81, 4), (4, 81, 88, 0), (134, 147, 82, 10), (155, 169, 83, 8), (175, 192, 84, 12), (154, 170, 85, 15), (110, 126, 86, 17), (131, 148, 87, 18), (140, 149, 97, 47), (118, 127, 96, 46), (162, 171, 95, 45), (184, 193, 94, 44), (161, 172, 93, 43), (92, 171, 204, 197), (42, 91, 98, 48), (183, 194, 91, 42), (40, 89, 90, 41), (117, 128, 89, 40), (119, 129, 100, 50), (50, 100, 101, 51), (185, 195, 102, 52), (52, 102, 99, 49), (141, 151, 103, 53), (163, 173, 104, 54), (186, 196, 105, 55), (164, 174, 106, 56), (120, 130, 107, 57), (142, 152, 108, 58), (51, 101, 130, 120), (58, 108, 129, 119), (47, 97, 128, 117), (41, 90, 127, 118), (6, 80, 126, 110), (18, 87, 125, 111), (67, 78, 124, 122), (60, 71, 123, 121), (87, 67, 122, 125), (80, 60, 121, 126), (90, 51, 120, 127), (97, 58, 119, 128), (71, 41, 118, 123), (78, 47, 117, 124), (29, 39, 116, 114), (22, 32, 115, 113), (108, 29, 114, 129), (101, 22, 113, 130), (7, 3, 109, 112), (2, 6, 110, 111), (32, 7, 112, 115), (39, 16, 109, 116), (54, 104, 152, 142), (57, 107, 151, 141), (46, 96, 150, 139), (43, 93, 149, 140), (8, 83, 148, 131), (17, 86, 147, 134), (66, 77, 146, 144), (63, 74, 145, 143), (86, 66, 144, 147), (83, 63, 143, 148), (93, 54, 142, 149), (96, 57, 141, 150), (74, 43, 140, 145), (77, 46, 139, 146), (28, 38, 138, 136), (25, 35, 137, 135), (107, 28, 136, 151), (104, 25, 135, 152), (35, 9, 133, 137), (38, 19, 132, 138), (18, 17, 134, 131), (19, 16, 133, 132), (53, 103, 174, 164), (55, 105, 173, 163), (44, 94, 172, 161), (146, 139, 198, 200), (10, 82, 170, 154), (12, 84, 169, 155), (64, 75, 168, 166), (62, 73, 167, 165), (84, 64, 166, 169), (82, 62, 165, 170), (92, 53, 164, 171), (94, 55, 163, 172), (139, 150, 201, 198), (75, 44, 161, 168), (26, 36, 160, 158), (24, 34, 159, 157), (105, 26, 158, 173), (103, 24, 157, 174), (34, 11, 156, 159), (8, 10, 154, 155), (11, 9, 153, 156), (36, 14, 153, 160), (49, 99, 196, 186), (56, 106, 195, 185), (45, 95, 194, 183), (48, 98, 193, 184), (0, 88, 192, 175), (15, 85, 191, 178), (65, 76, 190, 188), (68, 69, 189, 187), (85, 65, 188, 191), (88, 68, 187, 192), (98, 49, 186, 193), (95, 56, 185, 194), (69, 48, 184, 189), (76, 45, 183, 190), (27, 37, 182, 180), (20, 30, 181, 179), (106, 27, 180, 195), (99, 20, 179, 196), (30, 1, 177, 181), (13, 14, 177, 176), (12, 15, 178, 175), (37, 13, 176, 182), (167, 73, 199, 203), (162, 167, 203, 202), (73, 146, 200, 199), (150, 92, 197, 201)])
_uv = me_cube_002.uv_layers.new(name='UVMap')
_uv.uv.foreach_set('vector', [0.3321, 0.1078, 0.3339, 0.1078, 0.3339, 0.1087, 0.3321, 0.1087, 0.3321, 0.1087, 0.3339, 0.1087, 0.3339, 0.1161, 0.3321, 0.1161, 0.3321, 0.1226, 0.3339, 0.1226, 0.3339, 0.1235, 0.3321, 0.1235, 0.3321, 0.1235, 0.3339, 0.1235, 0.3339, 0.1309, 0.3321, 0.1309, 0.3191, 0.1226, 0.3265, 0.1226, 0.3265, 0.1235, 0.3191, 0.1235, 0.3339, 0.1226, 0.3413, 0.1226, 0.3413, 0.1235, 0.3339, 0.1235, 0.3339, 0.1189, 0.3413, 0.1189, 0.3413, 0.1198, 0.3339, 0.1198, 0.3191, 0.1189, 0.3265, 0.1189, 0.3265, 0.1198, 0.3191, 0.1198, 0.3321, 0.1189, 0.3339, 0.1189, 0.3339, 0.1198, 0.3321, 0.1198, 0.3321, 0.1041, 0.3339, 0.1041, 0.3339, 0.105, 0.3321, 0.105, 0.3321, 0.1023, 0.3339, 0.1023, 0.3339, 0.1032, 0.3321, 0.1032, 0.3339, 0.1207, 0.3413, 0.1207, 0.3413, 0.1217, 0.3339, 0.1217, 0.3191, 0.1207, 0.3265, 0.1207, 0.3265, 0.1217, 0.3191, 0.1217, 0.3321, 0.1207, 0.3339, 0.1207, 0.3339, 0.1217, 0.3321, 0.1217, 0.3321, 0.117, 0.3339, 0.117, 0.3339, 0.118, 0.3321, 0.118, 0.3191, 0.117, 0.3265, 0.117, 0.3265, 0.118, 0.3191, 0.118, 0.3339, 0.117, 0.3413, 0.117, 0.3413, 0.118, 0.3339, 0.118, 0.3321, 0.106, 0.3339, 0.106, 0.3339, 0.1069, 0.3321, 0.1069, 0.3297, 0.106, 0.3302, 0.106, 0.3302, 0.1069, 0.3297, 0.1069, 0.3282, 0.1124, 0.3287, 0.1124, 0.3287, 0.1133, 0.3282, 0.1133, 0.3282, 0.1161, 0.3287, 0.1161, 0.3287, 0.117, 0.3282, 0.117, 0.3297, 0.1023, 0.3302, 0.1023, 0.3302, 0.1032, 0.3297, 0.1032, 0.3297, 0.1041, 0.3302, 0.1041, 0.3302, 0.105, 0.3297, 0.105, 0.3282, 0.1142, 0.3287, 0.1142, 0.3287, 0.1152, 0.3282, 0.1152, 0.3297, 0.1235, 0.3302, 0.1235, 0.3302, 0.1309, 0.3297, 0.1309, 0.3282, 0.1179, 0.3287, 0.1179, 0.3287, 0.1189, 0.3282, 0.1189, 0.3297, 0.1087, 0.3302, 0.1087, 0.3302, 0.1161, 0.3297, 0.1161, 0.3297, 0.1078, 0.3302, 0.1078, 0.3302, 0.1087, 0.3297, 0.1087, 0.3302, 0.106, 0.3321, 0.106, 0.3321, 0.1069, 0.3302, 0.1069, 0.3302, 0.117, 0.3321, 0.117, 0.3321, 0.118, 0.3302, 0.118, 0.3302, 0.1207, 0.3321, 0.1207, 0.3321, 0.1217, 0.3302, 0.1217, 0.3302, 0.1023, 0.3321, 0.1023, 0.3321, 0.1032, 0.3302, 0.1032, 0.3302, 0.1041, 0.3321, 0.1041, 0.3321, 0.105, 0.3302, 0.105, 0.3302, 0.1189, 0.3321, 0.1189, 0.3321, 0.1198, 0.3302, 0.1198, 0.3302, 0.1235, 0.3321, 0.1235, 0.3321, 0.1309, 0.3302, 0.1309, 0.3302, 0.1226, 0.3321, 0.1226, 0.3321, 0.1235, 0.3302, 0.1235, 0.3302, 0.1087, 0.3321, 0.1087, 0.3321, 0.1161, 0.3302, 0.1161, 0.3302, 0.1078, 0.3321, 0.1078, 0.3321, 0.1087, 0.3302, 0.1087, 0.3279, 0.1078, 0.3284, 0.1078, 0.3284, 0.1087, 0.3279, 0.1087, 0.3279, 0.1087, 0.3284, 0.1087, 0.3284, 0.1161, 0.3279, 0.1161, 0.3263, 0.1179, 0.3268, 0.1179, 0.3268, 0.1189, 0.3263, 0.1189, 0.3279, 0.1235, 0.3284, 0.1235, 0.3284, 0.1309, 0.3279, 0.1309, 0.3251, 0.1141, 0.3251, 0.1141, 0.3251, 0.1141, 0.3251, 0.1141, 0.01166, 0.007993, 0.01212, 0.007993, 0.01212, 0.008917, 0.01166, 0.008917, 0.01166, 0.006145, 0.01212, 0.006145, 0.01212, 0.007069, 0.01166, 0.007069, 0.3251, 0.1141, 0.3251, 0.1141, 0.3251, 0.1141, 0.3251, 0.1141, 0.3251, 0.1131, 0.3251, 0.1131, 0.3251, 0.1131, 0.3251, 0.1131, 0.007005, 0.4268, 0.007467, 0.4268, 0.007467, 0.4278, 0.007005, 0.4278, 0.3288, 0.1078, 0.3293, 0.1078, 0.3293, 0.1087, 0.3288, 0.1087, 0.3288, 0.1087, 0.3293, 0.1087, 0.3293, 0.1161, 0.3288, 0.1161, 0.3273, 0.1179, 0.3277, 0.1179, 0.3277, 0.1189, 0.3273, 0.1189, 0.3288, 0.1235, 0.3293, 0.1235, 0.3293, 0.1309, 0.3288, 0.1309, 0.3251, 0.1141, 0.3251, 0.1141, 0.3251, 0.1141, 0.3251, 0.1141, 0.007929, 0.425, 0.008391, 0.425, 0.008391, 0.4259, 0.007929, 0.4259, 0.01258, 0.006145, 0.01304, 0.006145, 0.01304, 0.007069, 0.01258, 0.007069, 0.3251, 0.1141, 0.3251, 0.1141, 0.3251, 0.1141, 0.3251, 0.1141, 0.3251, 0.1131, 0.3251, 0.1131, 0.3251, 0.1131, 0.3251, 0.1131, 0.007929, 0.4268, 0.008391, 0.4268, 0.008391, 0.4278, 0.007929, 0.4278, 0.01073, 0.009841, 0.01119, 0.009841, 0.01119, 0.01077, 0.01073, 0.01077, 0.3251, 0.1131, 0.3251, 0.1131, 0.3251, 0.1131, 0.3251, 0.1131, 0.3251, 0.1131, 0.3251, 0.1131, 0.3251, 0.1131, 0.3251, 0.1131, 0.01073, 0.006145, 0.01119, 0.006145, 0.01119, 0.007069, 0.01073, 0.007069, 0.01073, 0.007993, 0.01119, 0.007993, 0.01119, 0.008917, 0.01073, 0.008917, 0.3251, 0.1131, 0.3251, 0.1131, 0.3251, 0.1131, 0.3251, 0.1131, 0.327, 0.1235, 0.3274, 0.1235, 0.3274, 0.1309, 0.327, 0.1309, 0.3254, 0.1179, 0.3259, 0.1179, 0.3259, 0.1189, 0.3254, 0.1189, 0.327, 0.1087, 0.3274, 0.1087, 0.3274, 0.1161, 0.327, 0.1161, 0.327, 0.1078, 0.3274, 0.1078, 0.3274, 0.1087, 0.327, 0.1087, 0.006543, 0.4268, 0.007005, 0.4268, 0.007005, 0.4278, 0.006543, 0.4278, 0.3251, 0.1131, 0.3251, 0.1131, 0.3251, 0.1131, 0.3251, 0.1131, 0.3251, 0.1141, 0.3251, 0.1141, 0.3251, 0.1142, 0.3251, 0.1142, 0.01119, 0.006145, 0.01166, 0.006145, 0.01166, 0.007069, 0.01119, 0.007069, 0.006543, 0.425, 0.007005, 0.425, 0.007005, 0.4259, 0.006543, 0.4259, 0.3251, 0.1141, 0.3251, 0.1141, 0.3251, 0.1141, 0.3251, 0.1141, 0.3274, 0.1235, 0.3279, 0.1235, 0.3279, 0.1309, 0.3274, 0.1309, 0.3259, 0.1179, 0.3263, 0.1179, 0.3263, 0.1189, 0.3259, 0.1189, 0.3274, 0.1087, 0.3279, 0.1087, 0.3279, 0.1161, 0.3274, 0.1161, 0.3274, 0.1078, 0.3279, 0.1078, 0.3279, 0.1087, 0.3274, 0.1087, 0.3265, 0.1078, 0.327, 0.1078, 0.327, 0.1087, 0.3265, 0.1087, 0.3265, 0.1087, 0.327, 0.1087, 0.327, 0.1161, 0.3265, 0.1161, 0.325, 0.1179, 0.3254, 0.1179, 0.3254, 0.1189, 0.325, 0.1189, 0.3265, 0.1235, 0.327, 0.1235, 0.327, 0.1309, 0.3265, 0.1309, 0.325, 0.1142, 0.3254, 0.1142, 0.3254, 0.1152, 0.325, 0.1152, 0.3265, 0.1041, 0.327, 0.1041, 0.327, 0.105, 0.3265, 0.105, 0.3265, 0.1023, 0.327, 0.1023, 0.327, 0.1032, 0.3265, 0.1032, 0.325, 0.1161, 0.3254, 0.1161, 0.3254, 0.117, 0.325, 0.117, 0.325, 0.1124, 0.3254, 0.1124, 0.3254, 0.1133, 0.325, 0.1133, 0.3265, 0.106, 0.327, 0.106, 0.327, 0.1069, 0.3265, 0.1069, 0.007467, 0.4268, 0.007929, 0.4268, 0.007929, 0.4278, 0.007467, 0.4278, 0.3251, 0.1131, 0.3251, 0.1131, 0.3251, 0.1131, 0.3251, 0.1131, 0.3251, 0.1141, 0.3251, 0.1141, 0.3251, 0.1142, 0.3251, 0.1142, 0.01212, 0.006145, 0.01258, 0.006145, 0.01258, 0.007069, 0.01212, 0.007069, 0.01212, 0.007993, 0.01258, 0.007993, 0.01258, 0.008917, 0.01212, 0.008917, 0.3251, 0.1141, 0.3251, 0.1141, 0.3251, 0.1141, 0.3251, 0.1141, 0.3284, 0.1235, 0.3288, 0.1235, 0.3288, 0.1309, 0.3284, 0.1309, 0.3268, 0.1179, 0.3273, 0.1179, 0.3273, 0.1189, 0.3268, 0.1189, 0.3284, 0.1087, 0.3288, 0.1087, 0.3288, 0.1161, 0.3284, 0.1161, 0.3284, 0.1078, 0.3288, 0.1078, 0.3288, 0.1087, 0.3284, 0.1087, 0.3293, 0.1078, 0.3297, 0.1078, 0.3297, 0.1087, 0.3293, 0.1087, 0.3293, 0.1087, 0.3297, 0.1087, 0.3297, 0.1161, 0.3293, 0.1161, 0.3277, 0.1179, 0.3282, 0.1179, 0.3282, 0.1189, 0.3277, 0.1189, 0.3293, 0.1235, 0.3297, 0.1235, 0.3297, 0.1309, 0.3293, 0.1309, 0.3251, 0.1131, 0.3251, 0.1131, 0.3251, 0.1131, 0.3251, 0.1131, 0.01304, 0.007993, 0.0135, 0.007993, 0.0135, 0.008917, 0.01304, 0.008917, 0.01304, 0.006145, 0.0135, 0.006145, 0.0135, 0.007069, 0.01304, 0.007069, 0.3251, 0.1131, 0.3251, 0.1131, 0.3251, 0.1131, 0.3251, 0.1131, 0.3251, 0.1131, 0.3251, 0.1131, 0.3251, 0.1131, 0.3251, 0.1131, 0.01304, 0.009841, 0.0135, 0.009841, 0.0135, 0.01077, 0.01304, 0.01077, 0.3277, 0.1115, 0.3282, 0.1115, 0.3282, 0.1124, 0.3277, 0.1124, 0.01304, 0.01077, 0.0135, 0.01077, 0.0135, 0.01169, 0.01304, 0.01169, 0.01212, 0.01077, 0.01258, 0.01077, 0.01258, 0.01169, 0.01212, 0.01169, 0.3268, 0.1115, 0.3273, 0.1115, 0.3273, 0.1124, 0.3268, 0.1124, 0.325, 0.1115, 0.3254, 0.1115, 0.3254, 0.1124, 0.325, 0.1124, 0.3265, 0.1069, 0.327, 0.1069, 0.327, 0.1078, 0.3265, 0.1078, 0.01119, 0.01077, 0.01166, 0.01077, 0.01166, 0.01169, 0.01119, 0.01169, 0.3259, 0.1115, 0.3263, 0.1115, 0.3263, 0.1124, 0.3259, 0.1124, 0.01073, 0.01077, 0.01119, 0.01077, 0.01119, 0.01169, 0.01073, 0.01169, 0.3254, 0.1115, 0.3259, 0.1115, 0.3259, 0.1124, 0.3254, 0.1124, 0.3273, 0.1115, 0.3277, 0.1115, 0.3277, 0.1124, 0.3273, 0.1124, 0.01258, 0.01077, 0.01304, 0.01077, 0.01304, 0.01169, 0.01258, 0.01169, 0.3263, 0.1115, 0.3268, 0.1115, 0.3268, 0.1124, 0.3263, 0.1124, 0.01166, 0.01077, 0.01212, 0.01077, 0.01212, 0.01169, 0.01166, 0.01169, 0.3302, 0.1069, 0.3321, 0.1069, 0.3321, 0.1078, 0.3302, 0.1078, 0.3302, 0.1161, 0.3321, 0.1161, 0.3321, 0.117, 0.3302, 0.117, 0.3297, 0.1069, 0.3302, 0.1069, 0.3302, 0.1078, 0.3297, 0.1078, 0.3282, 0.1115, 0.3287, 0.1115, 0.3287, 0.1124, 0.3282, 0.1124, 0.3339, 0.1161, 0.3413, 0.1161, 0.3413, 0.117, 0.3339, 0.117, 0.3191, 0.1161, 0.3265, 0.1161, 0.3265, 0.117, 0.3191, 0.117, 0.3321, 0.1161, 0.3339, 0.1161, 0.3339, 0.117, 0.3321, 0.117, 0.3321, 0.1069, 0.3339, 0.1069, 0.3339, 0.1078, 0.3321, 0.1078, 0.01304, 0.008917, 0.0135, 0.008917, 0.0135, 0.009841, 0.01304, 0.009841, 0.3251, 0.1131, 0.3251, 0.1131, 0.3251, 0.1131, 0.3251, 0.1131, 0.3251, 0.1141, 0.3251, 0.1141, 0.3251, 0.1141, 0.3251, 0.1141, 0.01212, 0.008917, 0.01258, 0.008917, 0.01258, 0.009841, 0.01212, 0.009841, 0.3265, 0.105, 0.327, 0.105, 0.327, 0.106, 0.3265, 0.106, 0.325, 0.1133, 0.3254, 0.1133, 0.3254, 0.1142, 0.325, 0.1142, 0.3251, 0.1141, 0.3251, 0.1141, 0.3251, 0.1141, 0.3251, 0.1141, 0.006543, 0.4259, 0.007005, 0.4259, 0.007005, 0.4268, 0.006543, 0.4268, 0.3251, 0.1131, 0.3251, 0.1131, 0.3251, 0.1131, 0.3251, 0.1131, 0.01073, 0.008917, 0.01119, 0.008917, 0.01119, 0.009841, 0.01073, 0.009841, 0.007929, 0.4259, 0.008391, 0.4259, 0.008391, 0.4268, 0.007929, 0.4268, 0.3251, 0.1141, 0.3251, 0.1141, 0.3251, 0.1141, 0.3251, 0.1141, 0.01166, 0.008917, 0.01212, 0.008917, 0.01212, 0.009841, 0.01166, 0.009841, 0.3251, 0.1141, 0.3251, 0.1141, 0.3251, 0.1141, 0.3251, 0.1141, 0.3302, 0.118, 0.3321, 0.118, 0.3321, 0.1189, 0.3302, 0.1189, 0.3302, 0.105, 0.3321, 0.105, 0.3321, 0.106, 0.3302, 0.106, 0.3282, 0.1133, 0.3287, 0.1133, 0.3287, 0.1142, 0.3282, 0.1142, 0.3297, 0.105, 0.3302, 0.105, 0.3302, 0.106, 0.3297, 0.106, 0.3321, 0.105, 0.3339, 0.105, 0.3339, 0.106, 0.3321, 0.106, 0.3321, 0.118, 0.3339, 0.118, 0.3339, 0.1189, 0.3321, 0.1189, 0.3191, 0.118, 0.3265, 0.118, 0.3265, 0.1189, 0.3191, 0.1189, 0.3339, 0.118, 0.3413, 0.118, 0.3413, 0.1189, 0.3339, 0.1189, 0.3251, 0.1131, 0.3251, 0.1131, 0.3251, 0.1131, 0.3251, 0.1131, 0.01304, 0.007069, 0.0135, 0.007069, 0.0135, 0.007993, 0.01304, 0.007993, 0.007467, 0.4241, 0.007929, 0.4241, 0.007929, 0.425, 0.007467, 0.425, 0.3251, 0.1141, 0.3251, 0.1141, 0.3251, 0.1141, 0.3251, 0.1141, 0.325, 0.1152, 0.3254, 0.1152, 0.3254, 0.1161, 0.325, 0.1161, 0.3265, 0.1032, 0.327, 0.1032, 0.327, 0.1041, 0.3265, 0.1041, 0.006543, 0.4241, 0.007005, 0.4241, 0.007005, 0.425, 0.006543, 0.425, 0.3251, 0.1141, 0.3251, 0.1141, 0.3251, 0.1141, 0.3251, 0.1141, 0.01073, 0.007069, 0.01119, 0.007069, 0.01119, 0.007993, 0.01073, 0.007993, 0.3251, 0.1131, 0.3251, 0.1131, 0.3251, 0.1131, 0.3251, 0.1131, 0.3251, 0.1141, 0.3251, 0.1141, 0.3251, 0.1141, 0.3251, 0.1141, 0.007929, 0.4241, 0.008391, 0.4241, 0.008391, 0.425, 0.007929, 0.425, 0.3251, 0.1141, 0.3251, 0.1141, 0.3251, 0.1141, 0.3251, 0.1141, 0.007005, 0.4241, 0.007467, 0.4241, 0.007467, 0.425, 0.007005, 0.425, 0.3302, 0.1032, 0.3321, 0.1032, 0.3321, 0.1041, 0.3302, 0.1041, 0.3302, 0.1198, 0.3321, 0.1198, 0.3321, 0.1207, 0.3302, 0.1207, 0.3297, 0.1032, 0.3302, 0.1032, 0.3302, 0.1041, 0.3297, 0.1041, 0.3282, 0.1152, 0.3287, 0.1152, 0.3287, 0.1161, 0.3282, 0.1161, 0.3321, 0.1198, 0.3339, 0.1198, 0.3339, 0.1207, 0.3321, 0.1207, 0.3191, 0.1198, 0.3265, 0.1198, 0.3265, 0.1207, 0.3191, 0.1207, 0.3339, 0.1198, 0.3413, 0.1198, 0.3413, 0.1207, 0.3339, 0.1207, 0.3321, 0.1032, 0.3339, 0.1032, 0.3339, 0.1041, 0.3321, 0.1041, 0.3293, 0.1013, 0.3297, 0.1013, 0.3297, 0.1023, 0.3293, 0.1023, 0.3251, 0.1131, 0.3251, 0.1131, 0.3251, 0.1131, 0.3251, 0.1131, 0.3251, 0.1131, 0.3251, 0.1131, 0.3251, 0.1131, 0.3251, 0.1131, 0.3284, 0.1013, 0.3288, 0.1013, 0.3288, 0.1023, 0.3284, 0.1023, 0.3265, 0.1013, 0.327, 0.1013, 0.327, 0.1023, 0.3265, 0.1023, 0.325, 0.117, 0.3254, 0.117, 0.3254, 0.1179, 0.325, 0.1179, 0.3251, 0.1131, 0.3251, 0.1131, 0.3251, 0.1131, 0.3251, 0.1131, 0.3274, 0.1013, 0.3279, 0.1013, 0.3279, 0.1023, 0.3274, 0.1023, 0.3251, 0.1131, 0.3251, 0.1131, 0.3251, 0.1131, 0.3251, 0.1131, 0.327, 0.1013, 0.3274, 0.1013, 0.3274, 0.1023, 0.327, 0.1023, 0.3288, 0.1013, 0.3293, 0.1013, 0.3293, 0.1023, 0.3288, 0.1023, 0.3251, 0.1131, 0.3251, 0.1131, 0.3251, 0.1131, 0.3251, 0.1131, 0.3279, 0.1013, 0.3284, 0.1013, 0.3284, 0.1023, 0.3279, 0.1023, 0.3251, 0.1131, 0.3251, 0.1131, 0.3251, 0.1131, 0.3251, 0.1131, 0.3302, 0.1217, 0.3321, 0.1217, 0.3321, 0.1226, 0.3302, 0.1226, 0.3302, 0.1013, 0.3321, 0.1013, 0.3321, 0.1023, 0.3302, 0.1023, 0.3282, 0.117, 0.3287, 0.117, 0.3287, 0.1179, 0.3282, 0.1179, 0.3297, 0.1013, 0.3302, 0.1013, 0.3302, 0.1023, 0.3297, 0.1023, 0.3321, 0.1013, 0.3339, 0.1013, 0.3339, 0.1023, 0.3321, 0.1023, 0.3339, 0.1217, 0.3413, 0.1217, 0.3413, 0.1226, 0.3339, 0.1226, 0.3191, 0.1217, 0.3265, 0.1217, 0.3265, 0.1226, 0.3191, 0.1226, 0.3321, 0.1217, 0.3339, 0.1217, 0.3339, 0.1226, 0.3321, 0.1226, 0.3251, 0.1141, 0.3251, 0.1141, 0.3251, 0.1141, 0.3251, 0.1141, 0.3251, 0.1141, 0.3251, 0.1141, 0.3251, 0.1141, 0.3251, 0.1141, 0.3251, 0.1141, 0.3251, 0.1141, 0.3251, 0.1141, 0.3251, 0.1141, 0.3251, 0.1141, 0.3251, 0.1141, 0.3251, 0.1141, 0.3251, 0.1141])
me_cube_002.materials.append(mat_material_001)
me_cube_002.update()

# ---- objects
ob_cube = bpy.data.objects.new('Cube', me_cube)
ob_cube_002 = bpy.data.objects.new('Cube.002', me_cube_002)

# ---- transforms, parenting, visibility, modifiers, constraints
ob_cube.location = (0.0, 0.0, 0.0)
ob_cube.scale = (1.0, 1.0, 0.09655)
ob_cube.lock_rotations_4d = False
ob_cube.empty_display_type = 'ARROWS'
ob_cube.lineart.crease_threshold = 0.0
ob_cube_002.location = (0.0, 0.0, 19.09)
ob_cube_002.scale = (0.2435, 0.2435, 0.2435)

# ---- collection membership
col_collection.objects.link(ob_cube)
col_collection.objects.link(ob_cube_002)

# ---- scene / render settings (as saved in the file)
scene.frame_start = 1; scene.frame_end = 250; scene.frame_set(1)
scene.render.engine = 'BLENDER_EEVEE_NEXT'
scene.cycles.sampling_pattern = 'TABULATED_SOBOL'
scene.view_settings.view_transform = 'Filmic'
bpy.context.view_layer.update()

# ---- added for rendering (the .blend has no active camera and no usable light): camera, sun
cam_auto = bpy.data.cameras.new('AutoCamera')
cam_auto.lens = 50.0
cam_auto.sensor_width = 36.0
cam_auto.clip_end = 1000.0
ob_auto_camera = bpy.data.objects.new('AutoCamera', cam_auto)
scene.collection.objects.link(ob_auto_camera)
ob_auto_camera.location = (18.9928, -24.918, 25.2572)
ob_auto_camera.rotation_euler = (1.09748, -7.21219e-08, 0.694738)
scene.camera = ob_auto_camera
light_auto_sun = bpy.data.lights.new('AutoSun', 'SUN')
light_auto_sun.energy = 3.0
light_auto_sun.angle = 0.0523599
ob_auto_sun = bpy.data.objects.new('AutoSun', light_auto_sun)
scene.collection.objects.link(ob_auto_sun)
ob_auto_sun.rotation_euler = (0.872665, 0.174533, 0.523599)
bpy.context.view_layer.update()
